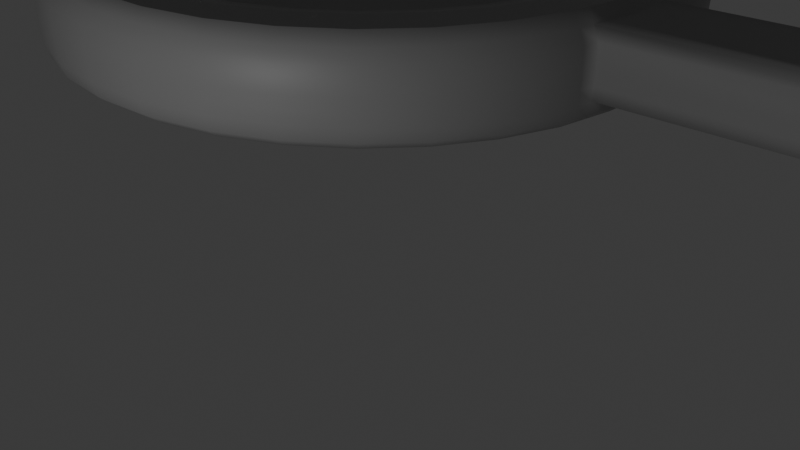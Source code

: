 # Source: pan.blend  (saved by Blender 4.1.24; exported with 4.5.12 LTS)
import bpy
from mathutils import Matrix  # noqa: F401  (used for matrix-valued properties, if any)

bpy.ops.wm.read_factory_settings(use_empty=True)
scene = bpy.context.scene
scene.name = 'Scene'

# ---- collections
col_collection = bpy.data.collections.new('Collection'); scene.collection.children.link(col_collection)

# ---- materials (node trees are filled in below, after node groups)
mat_material_001 = bpy.data.materials.new('Material.001')
mat_material_001.use_transparent_shadow = False
mat_material_002 = bpy.data.materials.new('Material.002')
mat_material_002.use_transparent_shadow = False

# ---- material node trees
mat_material_001.use_nodes = True; mat_material_001.node_tree.nodes.clear()
_N = mat_material_001.node_tree.nodes; _L = mat_material_001.node_tree.links
n0 = _N.new('ShaderNodeBsdfPrincipled'); n0.name = 'Principled BSDF'; n0.location = (10, 300)
n0.inputs[0].default_value = (0.3324, 0.3325, 0.3325, 1.0)
n1 = _N.new('ShaderNodeOutputMaterial'); n1.name = 'Material Output'; n1.location = (300, 300)
_L.new(n0.outputs[0], n1.inputs[0])
n1.is_active_output = True
mat_material_002.use_nodes = True; mat_material_002.node_tree.nodes.clear()
_N = mat_material_002.node_tree.nodes; _L = mat_material_002.node_tree.links
n0 = _N.new('ShaderNodeBsdfPrincipled'); n0.name = 'Principled BSDF'; n0.location = (10, 300)
n0.inputs[0].default_value = (0.3324, 0.3325, 0.3325, 1.0)
n1 = _N.new('ShaderNodeOutputMaterial'); n1.name = 'Material Output'; n1.location = (300, 300)
_L.new(n0.outputs[0], n1.inputs[0])
n1.is_active_output = True

# ---- world
world_world = bpy.data.worlds.new('World'); scene.world = world_world
world_world.use_nodes = True; world_world.node_tree.nodes.clear()
_N = world_world.node_tree.nodes; _L = world_world.node_tree.links
n0 = _N.new('ShaderNodeOutputWorld'); n0.name = 'World Output'; n0.location = (300, 300)
n1 = _N.new('ShaderNodeBackground'); n1.name = 'Background'; n1.location = (10, 300)
n1.inputs[0].default_value = (0.05088, 0.05088, 0.05088, 1.0)
_L.new(n1.outputs[0], n0.inputs[0])
n0.is_active_output = True
world_world.color = (0.05088, 0.05088, 0.05088)
world_world.use_sun_shadow = False
world_world.sun_shadow_jitter_overblur = 0.0

# ---- cameras
cam_camera = bpy.data.cameras.new('Camera')
cam_camera.clip_end = 100.0
cam_camera.lens = 62.52
cam_camera.ortho_scale = 7.314

# ---- lights
light_light = bpy.data.lights.new('Light', 'POINT')
light_light.transmission_factor = 0.0
light_light.energy = 1000.0
light_light.shadow_soft_size = 1.081
light_light.shadow_maximum_resolution = 0.006
light_light.use_absolute_resolution = True

# ---- meshes
me_cylinder = bpy.data.meshes.new('Cylinder')
me_cylinder.from_pydata([(-3.774e-08, 3.507, 0.6874), (0.6841, 3.439, 0.6874), (1.342, 3.24, 0.6874), (1.948, 2.916, 0.6874), (2.48, 2.48, 0.6874), (2.916, 1.948, 0.6874), (3.24, 1.342, 0.6874), (3.439, 0.6841, 0.6874), (3.507, -5.807e-09, 0.6874), (3.439, -0.6841, 0.6874), (3.24, -1.342, 0.6874), (2.916, -1.948, 0.6874), (2.48, -2.48, 0.6874), (1.948, -2.916, 0.6874), (1.342, -3.24, 0.6874), (0.6841, -3.439, 0.6874), (-3.774e-08, -3.507, 0.6874), (-0.6841, -3.439, 0.6874), (-1.342, -3.24, 0.6874), (-1.948, -2.916, 0.6874), (-2.48, -2.48, 0.6874), (-2.916, -1.948, 0.6874), (-3.24, -1.342, 0.6874), (-3.439, -0.6841, 0.6874), (-3.507, -5.807e-09, 0.6874), (-3.439, 0.6841, 0.6874), (-3.24, 1.342, 0.6874), (-2.916, 1.948, 0.6874), (-2.48, 2.48, 0.6874), (-1.948, 2.916, 0.6874), (-1.342, 3.24, 0.6874), (-0.6841, 3.439, 0.6874), (-3.514e-08, 4.276, -2.384e-07), (0.8342, 4.194, -2.384e-07), (1.636, 3.95, -2.384e-07), (2.375, 3.555, -2.384e-07), (3.023, 3.023, -2.384e-07), (3.555, 2.375, -2.384e-07), (3.95, 1.636, -2.384e-07), (4.194, 0.8342, -2.384e-07), (4.194, -0.8342, -2.384e-07), (3.95, -1.636, -2.384e-07), (3.555, -2.375, -2.384e-07), (3.023, -3.023, -2.384e-07), (2.375, -3.555, -2.384e-07), (1.636, -3.95, -2.384e-07), (0.8342, -4.194, -2.384e-07), (-3.514e-08, -4.276, -2.384e-07), (-0.8342, -4.194, -2.384e-07), (-1.636, -3.95, -2.384e-07), (-2.375, -3.555, -2.384e-07), (-3.023, -3.023, -2.384e-07), (-3.555, -2.375, -2.384e-07), (-3.95, -1.636, -2.384e-07), (-4.194, -0.8342, -2.384e-07), (-4.276, -1.696e-09, -2.384e-07), (-4.194, 0.8342, -2.384e-07), (-3.95, 1.636, -2.384e-07), (-3.555, 2.375, -2.384e-07), (-3.023, 3.023, -2.384e-07), (-2.375, 3.555, -2.384e-07), (-1.636, 3.95, -2.384e-07), (-0.8342, 4.194, -2.384e-07), (0.8033, 4.038, 0.6874), (-3.774e-08, 4.117, 0.6874), (1.576, 3.804, 0.6874), (2.287, 3.423, 0.6874), (2.911, 2.911, 0.6874), (3.423, 2.287, 0.6874), (3.804, 1.576, 0.6874), (4.038, 0.8033, 0.6874), (4.117, -5.807e-09, 0.6874), (4.038, -0.8033, 0.6874), (3.804, -1.576, 0.6874), (3.423, -2.287, 0.6874), (2.911, -2.911, 0.6874), (2.287, -3.423, 0.6874), (1.576, -3.804, 0.6874), (0.8033, -4.038, 0.6874), (-3.774e-08, -4.117, 0.6874), (-0.8033, -4.038, 0.6874), (-1.576, -3.804, 0.6874), (-2.287, -3.423, 0.6874), (-2.911, -2.911, 0.6874), (-3.423, -2.287, 0.6874), (-3.804, -1.576, 0.6874), (-4.038, -0.8033, 0.6874), (-4.117, -5.807e-09, 0.6874), (-4.038, 0.8033, 0.6874), (-3.804, 1.576, 0.6874), (-3.423, 2.287, 0.6874), (-2.911, 2.911, 0.6874), (-2.287, 3.423, 0.6874), (-1.576, 3.804, 0.6874), (-0.8033, 4.038, 0.6874), (0.8033, 4.038, 0.6874), (-3.774e-08, 4.117, 0.6874), (1.576, 3.804, 0.6874), (2.287, 3.423, 0.6874), (2.911, 2.911, 0.6874), (3.423, 2.287, 0.6874), (3.804, 1.576, 0.6874), (4.038, 0.8033, 0.6874), (4.117, -5.807e-09, 0.6874), (4.038, -0.8033, 0.6874), (3.804, -1.576, 0.6874), (3.423, -2.287, 0.6874), (2.911, -2.911, 0.6874), (2.287, -3.423, 0.6874), (1.576, -3.804, 0.6874), (0.8033, -4.038, 0.6874), (-3.774e-08, -4.117, 0.6874), (-0.8033, -4.038, 0.6874), (-1.576, -3.804, 0.6874), (-2.287, -3.423, 0.6874), (-2.911, -2.911, 0.6874), (-3.423, -2.287, 0.6874), (-3.804, -1.576, 0.6874), (-4.038, -0.8033, 0.6874), (-4.117, -5.807e-09, 0.6874), (-4.038, 0.8033, 0.6874), (-3.804, 1.576, 0.6874), (-3.423, 2.287, 0.6874), (-2.911, 2.911, 0.6874), (-2.287, 3.423, 0.6874), (-1.576, 3.804, 0.6874), (-0.8033, 4.038, 0.6874), (0.8033, 4.038, 0.6874), (-3.774e-08, 4.117, 0.6874), (1.576, 3.804, 0.6874), (2.287, 3.423, 0.6874), (2.911, 2.911, 0.6874), (3.423, 2.287, 0.6874), (3.804, 1.576, 0.6874), (4.038, 0.8033, 0.6874), (4.117, -5.807e-09, 0.6874), (4.038, -0.8033, 0.6874), (3.804, -1.576, 0.6874), (3.423, -2.287, 0.6874), (2.911, -2.911, 0.6874), (2.287, -3.423, 0.6874), (1.576, -3.804, 0.6874), (0.8033, -4.038, 0.6874), (-3.774e-08, -4.117, 0.6874), (-0.8033, -4.038, 0.6874), (-1.576, -3.804, 0.6874), (-2.287, -3.423, 0.6874), (-2.911, -2.911, 0.6874), (-3.423, -2.287, 0.6874), (-3.804, -1.576, 0.6874), (-4.038, -0.8033, 0.6874), (-4.117, -5.807e-09, 0.6874), (-4.038, 0.8033, 0.6874), (-3.804, 1.576, 0.6874), (-3.423, 2.287, 0.6874), (-2.911, 2.911, 0.6874), (-2.287, 3.423, 0.6874), (-1.576, 3.804, 0.6874), (-0.8033, 4.038, 0.6874), (0.8033, 4.038, 0.6874), (-3.774e-08, 4.117, 0.6874), (1.576, 3.804, 0.6874), (2.287, 3.423, 0.6874), (2.911, 2.911, 0.6874), (3.423, 2.287, 0.6874), (3.804, 1.576, 0.6874), (4.038, 0.8033, 0.6874), (4.117, -5.807e-09, 0.6874), (4.038, -0.8033, 0.6874), (3.804, -1.576, 0.6874), (3.423, -2.287, 0.6874), (2.911, -2.911, 0.6874), (2.287, -3.423, 0.6874), (1.576, -3.804, 0.6874), (0.8033, -4.038, 0.6874), (-3.774e-08, -4.117, 0.6874), (-0.8033, -4.038, 0.6874), (-1.576, -3.804, 0.6874), (-2.287, -3.423, 0.6874), (-2.911, -2.911, 0.6874), (-3.423, -2.287, 0.6874), (-3.804, -1.576, 0.6874), (-4.038, -0.8033, 0.6874), (-4.117, -5.807e-09, 0.6874), (-4.038, 0.8033, 0.6874), (-3.804, 1.576, 0.6874), (-3.423, 2.287, 0.6874), (-2.911, 2.911, 0.6874), (-2.287, 3.423, 0.6874), (-1.576, 3.804, 0.6874), (-0.8033, 4.038, 0.6874), (0.6841, 3.439, -0.3065), (-4.199e-08, 3.507, -0.3065), (1.342, 3.24, -0.3065), (1.948, 2.916, -0.3065), (2.48, 2.48, -0.3065), (2.916, 1.948, -0.3065), (3.24, 1.342, -0.3065), (3.439, 0.6841, -0.3065), (3.507, -5.807e-09, -0.3065), (3.439, -0.6841, -0.3065), (3.24, -1.342, -0.3065), (2.916, -1.948, -0.3065), (2.48, -2.48, -0.3065), (1.948, -2.916, -0.3065), (1.342, -3.24, -0.3065), (0.6841, -3.439, -0.3065), (-4.199e-08, -3.507, -0.3065), (-0.6841, -3.439, -0.3065), (-1.342, -3.24, -0.3065), (-1.948, -2.916, -0.3065), (-2.48, -2.48, -0.3065), (-2.916, -1.948, -0.3065), (-3.24, -1.342, -0.3065), (-3.439, -0.6841, -0.3065), (-3.507, -5.807e-09, -0.3065), (-3.439, 0.6841, -0.3065), (-3.24, 1.342, -0.3065), (-2.916, 1.948, -0.3065), (-2.48, 2.48, -0.3065), (-1.948, 2.916, -0.3065), (-1.342, 3.24, -0.3065), (-0.6841, 3.439, -0.3065), (0.5976, 3.004, -0.498), (-4.47e-08, 3.063, -0.498), (1.172, 2.83, -0.498), (1.702, 2.547, -0.498), (2.166, 2.166, -0.498), (2.547, 1.702, -0.498), (2.83, 1.172, -0.498), (3.004, 0.5976, -0.498), (3.063, -7.451e-09, -0.498), (3.004, -0.5976, -0.498), (2.83, -1.172, -0.498), (2.547, -1.702, -0.498), (2.166, -2.166, -0.498), (1.702, -2.547, -0.498), (1.172, -2.83, -0.498), (0.5976, -3.004, -0.498), (-1.974e-07, -3.063, -0.498), (-0.5976, -3.004, -0.498), (-1.172, -2.83, -0.498), (-1.702, -2.547, -0.498), (-2.166, -2.166, -0.498), (-2.547, -1.702, -0.498), (-2.83, -1.172, -0.498), (-3.004, -0.5976, -0.498), (-3.063, -7.451e-09, -0.498), (-3.004, 0.5976, -0.498), (-2.83, 1.172, -0.498), (-2.547, 1.702, -0.498), (-2.166, 2.166, -0.498), (-1.702, 2.547, -0.498), (-1.172, 2.83, -0.498), (-0.5976, 3.004, -0.498), (-3.721e-08, 4.285, 0.3437), (0.836, 4.203, 0.3437), (1.64, 3.959, 0.3437), (2.381, 3.563, 0.3437), (3.03, 3.03, 0.3437), (3.563, 2.381, 0.3437), (3.959, 1.64, 0.3437), (4.203, 0.836, 0.3437), (4.203, -0.836, 0.3437), (3.959, -1.64, 0.3437), (3.563, -2.381, 0.3437), (3.03, -3.03, 0.3437), (2.381, -3.563, 0.3437), (1.64, -3.959, 0.3437), (0.836, -4.203, 0.3437), (-3.721e-08, -4.285, 0.3437), (-0.836, -4.203, 0.3437), (-1.64, -3.959, 0.3437), (-2.381, -3.563, 0.3437), (-3.03, -3.03, 0.3437), (-3.563, -2.381, 0.3437), (-3.959, -1.64, 0.3437), (-4.203, -0.836, 0.3437), (-4.285, -1.945e-09, 0.3437), (-4.203, 0.836, 0.3437), (-3.959, 1.64, 0.3437), (-3.563, 2.381, 0.3437), (-3.03, 3.03, 0.3437), (-2.381, 3.563, 0.3437), (-1.64, 3.959, 0.3437), (-0.836, 4.203, 0.3437), (0.8274, 4.16, -0.3437), (1.623, 3.918, -0.3437), (2.356, 3.527, -0.3437), (2.999, 2.999, -0.3437), (3.527, 2.356, -0.3437), (3.918, 1.623, -0.3437), (4.16, 0.8274, -0.3437), (4.241, -1.745e-09, -0.3437), (4.16, -0.8274, -0.3437), (3.918, -1.623, -0.3437), (3.527, -2.356, -0.3437), (2.999, -2.999, -0.3437), (2.356, -3.527, -0.3437), (1.623, -3.918, -0.3437), (0.8274, -4.16, -0.3437), (-3.683e-08, -4.241, -0.3437), (-0.8274, -4.16, -0.3437), (-1.623, -3.918, -0.3437), (-2.356, -3.527, -0.3437), (-2.999, -2.999, -0.3437), (-3.527, -2.356, -0.3437), (-3.918, -1.623, -0.3437), (-4.16, -0.8274, -0.3437), (-4.241, -1.745e-09, -0.3437), (-4.16, 0.8274, -0.3437), (-3.918, 1.623, -0.3437), (-3.527, 2.356, -0.3437), (-2.999, 2.999, -0.3437), (-2.356, 3.527, -0.3437), (-1.623, 3.918, -0.3437), (-0.8274, 4.16, -0.3437), (-3.683e-08, 4.241, -0.3437), (-3.774e-08, 3.812, 0.749), (0.7437, 3.739, 0.749), (1.459, 3.522, 0.749), (2.118, 3.17, 0.749), (2.695, 2.695, 0.749), (3.17, 2.118, 0.749), (3.522, 1.459, 0.749), (3.739, 0.7437, 0.749), (3.812, -5.807e-09, 0.749), (3.739, -0.7437, 0.749), (3.522, -1.459, 0.749), (3.17, -2.118, 0.749), (2.695, -2.695, 0.749), (2.118, -3.17, 0.749), (1.459, -3.522, 0.749), (0.7437, -3.739, 0.749), (-3.774e-08, -3.812, 0.749), (-0.7437, -3.739, 0.749), (-1.459, -3.522, 0.749), (-2.118, -3.17, 0.749), (-2.695, -2.695, 0.749), (-3.17, -2.118, 0.749), (-3.522, -1.459, 0.749), (-3.739, -0.7437, 0.749), (-3.812, -5.807e-09, 0.749), (-3.739, 0.7437, 0.749), (-3.522, 1.459, 0.749), (-3.17, 2.118, 0.749), (-2.695, 2.695, 0.749), (-2.118, 3.17, 0.749), (-1.459, 3.522, 0.749), (-0.7437, 3.739, 0.749), (-3.818e-08, 3.962, -0.6875), (-3.736e-08, 4.17, -0.542), (0.773, 3.886, -0.6875), (0.8135, 4.09, -0.542), (1.516, 3.661, -0.6875), (1.596, 3.852, -0.542), (2.201, 3.294, -0.6875), (2.317, 3.467, -0.542), (2.802, 2.802, -0.6875), (2.948, 2.948, -0.542), (3.294, 2.201, -0.6875), (3.467, 2.317, -0.542), (3.661, 1.516, -0.6875), (3.852, 1.596, -0.542), (3.886, 0.773, -0.6875), (4.09, 0.8135, -0.542), (3.962, -5.588e-09, -0.6875), (4.17, -4.088e-09, -0.542), (3.886, -0.773, -0.6875), (4.09, -0.8135, -0.542), (3.661, -1.516, -0.6875), (3.852, -1.596, -0.542), (3.294, -2.201, -0.6875), (3.467, -2.317, -0.542), (2.802, -2.802, -0.6875), (2.948, -2.948, -0.542), (2.201, -3.294, -0.6875), (2.317, -3.467, -0.542), (1.516, -3.661, -0.6875), (1.596, -3.852, -0.542), (0.773, -3.886, -0.6875), (0.8135, -4.09, -0.542), (-3.818e-08, -3.962, -0.6875), (-3.736e-08, -4.17, -0.542), (-0.773, -3.886, -0.6875), (-0.8135, -4.09, -0.542), (-1.516, -3.661, -0.6875), (-1.596, -3.852, -0.542), (-2.201, -3.294, -0.6875), (-2.317, -3.467, -0.542), (-2.802, -2.802, -0.6875), (-2.948, -2.948, -0.542), (-3.294, -2.201, -0.6875), (-3.467, -2.317, -0.542), (-3.661, -1.516, -0.6875), (-3.852, -1.596, -0.542), (-3.886, -0.773, -0.6875), (-4.09, -0.8135, -0.542), (-3.962, -5.588e-09, -0.6875), (-4.17, -4.088e-09, -0.542), (-3.886, 0.773, -0.6875), (-4.09, 0.8135, -0.542), (-3.661, 1.516, -0.6875), (-3.852, 1.596, -0.542), (-3.294, 2.201, -0.6875), (-3.467, 2.317, -0.542), (-2.802, 2.802, -0.6875), (-2.948, 2.948, -0.542), (-2.201, 3.294, -0.6875), (-2.317, 3.467, -0.542), (-1.516, 3.661, -0.6875), (-1.596, 3.852, -0.542), (-0.773, 3.886, -0.6875), (-0.8135, 4.09, -0.542), (4.078, 0.4016, 0.6874), (4.078, 0.4016, 0.6874), (4.078, 0.4016, 0.6874), (4.078, 0.4016, 0.6874), (3.473, 0.342, 0.6874), (3.473, 0.342, -0.3065), (3.034, 0.2988, -0.498), (4.201, 0.4137, -0.3437), (3.775, 0.3718, 0.749), (4.13, 0.4067, -0.542), (3.924, 0.3865, -0.6875), (4.078, -0.4016, 0.6874), (4.078, -0.4016, 0.6874), (4.078, -0.4016, 0.6874), (4.078, -0.4016, 0.6874), (3.473, -0.342, 0.6874), (3.473, -0.342, -0.3065), (3.034, -0.2988, -0.498), (4.201, -0.4137, -0.3437), (3.775, -0.3718, 0.749), (4.13, -0.4067, -0.542), (3.924, -0.3865, -0.6875), (4.214, -0.6256, -2.384e-07), (3.019, -0.4482, -0.498), (4.223, -0.627, 0.3437), (4.18, -0.6206, -0.3437), (4.11, -0.6101, -0.542), (4.058, -0.6024, 0.6874), (4.058, -0.6024, 0.6874), (4.058, -0.6024, 0.6874), (4.058, -0.6024, 0.6874), (3.456, -0.5131, 0.6874), (3.456, -0.5131, -0.3065), (3.757, -0.5578, 0.749), (3.905, -0.5797, -0.6875), (4.058, 0.6024, 0.6874), (4.058, 0.6024, 0.6874), (4.058, 0.6024, 0.6874), (4.058, 0.6024, 0.6874), (3.456, 0.5131, 0.6874), (3.456, 0.5131, -0.3065), (3.757, 0.5578, 0.749), (3.905, 0.5797, -0.6875), (4.214, 0.6256, -2.384e-07), (3.019, 0.4482, -0.498), (4.223, 0.627, 0.3437), (4.18, 0.6206, -0.3437), (4.11, 0.6101, -0.542), (-3.748e-08, 4.201, 0.5156), (0.8196, 4.12, 0.5156), (1.608, 3.881, 0.5156), (2.334, 3.493, 0.5156), (2.971, 2.971, 0.5156), (3.493, 2.334, 0.5156), (3.881, 1.608, 0.5156), (4.12, 0.8196, 0.5156), (4.201, -3.876e-09, 0.5156), (4.12, -0.8196, 0.5156), (3.881, -1.608, 0.5156), (3.493, -2.334, 0.5156), (2.971, -2.971, 0.5156), (2.334, -3.493, 0.5156), (1.608, -3.881, 0.5156), (0.8196, -4.12, 0.5156), (-3.748e-08, -4.201, 0.5156), (-0.8196, -4.12, 0.5156), (-1.608, -3.881, 0.5156), (-2.334, -3.493, 0.5156), (-2.971, -2.971, 0.5156), (-3.493, -2.334, 0.5156), (-3.881, -1.608, 0.5156), (-4.12, -0.8196, 0.5156), (-4.201, -3.876e-09, 0.5156), (-4.12, 0.8196, 0.5156), (-3.881, 1.608, 0.5156), (-3.493, 2.334, 0.5156), (-2.971, 2.971, 0.5156), (-2.334, 3.493, 0.5156), (-1.608, 3.881, 0.5156), (-0.8196, 4.12, 0.5156), (4.161, 0.4098, 0.5156), (4.161, -0.4098, 0.5156), (4.141, -0.6147, 0.5156), (4.141, 0.6147, 0.5156), (-3.599e-08, 4.259, -0.1719), (0.8308, 4.177, -0.1719), (1.63, 3.934, -0.1719), (2.366, 3.541, -0.1719), (3.011, 3.011, -0.1719), (3.541, 2.366, -0.1719), (3.934, 1.63, -0.1719), (4.177, 0.8308, -0.1719), (4.177, -0.8308, -0.1719), (3.934, -1.63, -0.1719), (3.541, -2.366, -0.1719), (3.011, -3.011, -0.1719), (2.366, -3.541, -0.1719), (1.63, -3.934, -0.1719), (0.8308, -4.177, -0.1719), (-3.599e-08, -4.259, -0.1719), (-0.8308, -4.177, -0.1719), (-1.63, -3.934, -0.1719), (-2.366, -3.541, -0.1719), (-3.011, -3.011, -0.1719), (-3.541, -2.366, -0.1719), (-3.934, -1.63, -0.1719), (-4.177, -0.8308, -0.1719), (-4.259, -1.72e-09, -0.1719), (-4.177, 0.8308, -0.1719), (-3.934, 1.63, -0.1719), (-3.541, 2.366, -0.1719), (-3.011, 3.011, -0.1719), (-2.366, 3.541, -0.1719), (-1.63, 3.934, -0.1719), (-0.8308, 4.177, -0.1719), (4.197, -0.6231, -0.1719), (4.197, 0.6231, -0.1719), (8.368, -1.177e-08, 0.5667), (8.358, -1.152e-08, 0.223), (8.317, 0.4171, 0.223), (8.326, 0.418, 0.5667), (8.341, -1.154e-08, 0.05114), (8.3, 0.4154, 0.05114), (8.317, -0.4171, 0.223), (8.326, -0.418, 0.5667), (8.3, -0.4154, 0.05114), (8.33, -1.265e-08, 0.6448), (8.178, -1.344e-08, 0.7328), (8.334, -1.155e-08, -0.01703), (8.219, -1.131e-08, -0.1265), (8.178, 0.4137, -0.1265), (8.293, 0.4147, -0.01703), (8.307, 0.5219, 0.223), (8.191, 0.6256, 0.2172), (8.316, 0.5233, 0.5667), (8.2, 0.627, 0.5609), (8.283, 0.5184, -0.01703), (8.157, 0.6206, -0.1265), (8.138, 0.4098, 0.7328), (8.289, 0.4143, 0.6448), (8.293, -0.4147, -0.01703), (8.178, -0.4137, -0.1265), (8.289, -0.4143, 0.6448), (8.138, -0.4098, 0.7328), (8.191, -0.6256, 0.2172), (8.307, -0.5219, 0.223), (8.316, -0.5233, 0.5667), (8.2, -0.627, 0.5609), (8.283, -0.5184, -0.01703), (8.157, -0.6206, -0.1265), (8.29, -0.5194, 0.05114), (8.174, -0.6231, 0.04537), (8.279, -0.5177, 0.6448), (8.117, -0.6147, 0.7328), (8.279, 0.5177, 0.6448), (8.117, 0.6147, 0.7328), (8.174, 0.6231, 0.04537), (8.29, 0.5194, 0.05114)], [], [(462, 64, 63, 463), (463, 63, 65, 464), (464, 65, 66, 465), (465, 66, 67, 466), (466, 67, 68, 467), (467, 68, 69, 468), (468, 69, 70, 469), (494, 414, 71, 470), (496, 441, 72, 471), (471, 72, 73, 472), (472, 73, 74, 473), (473, 74, 75, 474), (474, 75, 76, 475), (475, 76, 77, 476), (476, 77, 78, 477), (477, 78, 79, 478), (478, 79, 80, 479), (479, 80, 81, 480), (480, 81, 82, 481), (481, 82, 83, 482), (482, 83, 84, 483), (483, 84, 85, 484), (484, 85, 86, 485), (485, 86, 87, 486), (486, 87, 88, 487), (487, 88, 89, 488), (488, 89, 90, 489), (489, 90, 91, 490), (490, 91, 92, 491), (491, 92, 93, 492), (6, 5, 196, 197), (492, 93, 94, 493), (493, 94, 64, 462), (413, 316, 317, 351), (528, 62, 32, 498), (527, 61, 62, 528), (526, 60, 61, 527), (525, 59, 60, 526), (524, 58, 59, 525), (523, 57, 58, 524), (522, 56, 57, 523), (521, 55, 56, 522), (520, 54, 55, 521), (519, 53, 54, 520), (518, 52, 53, 519), (517, 51, 52, 518), (516, 50, 51, 517), (515, 49, 50, 516), (514, 48, 49, 515), (513, 47, 48, 514), (512, 46, 47, 513), (511, 45, 46, 512), (510, 44, 45, 511), (509, 43, 44, 510), (508, 42, 43, 509), (507, 41, 42, 508), (506, 40, 41, 507), (529, 436, 40, 506), (548, 568, 553, 534), (504, 38, 39, 505), (503, 37, 38, 504), (502, 36, 37, 503), (501, 35, 36, 502), (500, 34, 35, 501), (499, 33, 34, 500), (498, 32, 33, 499), (96, 95, 63, 64), (95, 97, 65, 63), (97, 98, 66, 65), (98, 99, 67, 66), (99, 100, 68, 67), (100, 101, 69, 68), (101, 102, 70, 69), (415, 103, 71, 414), (442, 104, 72, 441), (104, 105, 73, 72), (105, 106, 74, 73), (106, 107, 75, 74), (107, 108, 76, 75), (108, 109, 77, 76), (109, 110, 78, 77), (110, 111, 79, 78), (111, 112, 80, 79), (112, 113, 81, 80), (113, 114, 82, 81), (114, 115, 83, 82), (115, 116, 84, 83), (116, 117, 85, 84), (117, 118, 86, 85), (118, 119, 87, 86), (119, 120, 88, 87), (120, 121, 89, 88), (121, 122, 90, 89), (122, 123, 91, 90), (123, 124, 92, 91), (124, 125, 93, 92), (125, 126, 94, 93), (126, 96, 64, 94), (128, 127, 95, 96), (127, 129, 97, 95), (129, 130, 98, 97), (130, 131, 99, 98), (131, 132, 100, 99), (132, 133, 101, 100), (133, 134, 102, 101), (416, 135, 103, 415), (443, 136, 104, 442), (136, 137, 105, 104), (137, 138, 106, 105), (138, 139, 107, 106), (139, 140, 108, 107), (140, 141, 109, 108), (141, 142, 110, 109), (142, 143, 111, 110), (143, 144, 112, 111), (144, 145, 113, 112), (145, 146, 114, 113), (146, 147, 115, 114), (147, 148, 116, 115), (148, 149, 117, 116), (149, 150, 118, 117), (150, 151, 119, 118), (151, 152, 120, 119), (152, 153, 121, 120), (153, 154, 122, 121), (154, 155, 123, 122), (155, 156, 124, 123), (156, 157, 125, 124), (157, 158, 126, 125), (158, 128, 96, 126), (160, 159, 127, 128), (159, 161, 129, 127), (161, 162, 130, 129), (162, 163, 131, 130), (163, 164, 132, 131), (164, 165, 133, 132), (165, 166, 134, 133), (417, 167, 135, 416), (444, 168, 136, 443), (168, 169, 137, 136), (169, 170, 138, 137), (170, 171, 139, 138), (171, 172, 140, 139), (172, 173, 141, 140), (173, 174, 142, 141), (174, 175, 143, 142), (175, 176, 144, 143), (176, 177, 145, 144), (177, 178, 146, 145), (178, 179, 147, 146), (179, 180, 148, 147), (180, 181, 149, 148), (181, 182, 150, 149), (182, 183, 151, 150), (183, 184, 152, 151), (184, 185, 153, 152), (185, 186, 154, 153), (186, 187, 155, 154), (187, 188, 156, 155), (188, 189, 157, 156), (189, 190, 158, 157), (190, 160, 128, 158), (318, 319, 159, 160), (319, 320, 161, 159), (320, 321, 162, 161), (321, 322, 163, 162), (322, 323, 164, 163), (323, 324, 165, 164), (324, 325, 166, 165), (422, 326, 167, 417), (447, 327, 168, 444), (327, 328, 169, 168), (328, 329, 170, 169), (329, 330, 171, 170), (330, 331, 172, 171), (331, 332, 173, 172), (332, 333, 174, 173), (333, 334, 175, 174), (334, 335, 176, 175), (335, 336, 177, 176), (336, 337, 178, 177), (337, 338, 179, 178), (338, 339, 180, 179), (339, 340, 181, 180), (340, 341, 182, 181), (341, 342, 183, 182), (342, 343, 184, 183), (343, 344, 185, 184), (344, 345, 186, 185), (345, 346, 187, 186), (346, 347, 188, 187), (347, 348, 189, 188), (348, 349, 190, 189), (349, 318, 160, 190), (233, 234, 202, 201), (20, 19, 210, 211), (7, 6, 197, 198), (21, 20, 211, 212), (453, 7, 198, 454), (22, 21, 212, 213), (429, 8, 199, 430), (23, 22, 213, 214), (10, 9, 200, 201), (24, 23, 214, 215), (11, 10, 201, 202), (25, 24, 215, 216), (12, 11, 202, 203), (26, 25, 216, 217), (13, 12, 203, 204), (27, 26, 217, 218), (14, 13, 204, 205), (1, 0, 192, 191), (28, 27, 218, 219), (15, 14, 205, 206), (2, 1, 191, 193), (29, 28, 219, 220), (16, 15, 206, 207), (3, 2, 193, 194), (30, 29, 220, 221), (17, 16, 207, 208), (4, 3, 194, 195), (31, 30, 221, 222), (18, 17, 208, 209), (5, 4, 195, 196), (0, 31, 222, 192), (19, 18, 209, 210), (225, 226, 194, 193), (247, 248, 216, 215), (234, 235, 203, 202), (248, 249, 217, 216), (235, 236, 204, 203), (249, 250, 218, 217), (236, 237, 205, 204), (250, 251, 219, 218), (237, 238, 206, 205), (251, 252, 220, 219), (238, 239, 207, 206), (223, 224, 254, 253, 252, 251, 250, 249, 248, 247, 246, 245, 244, 243, 242, 241, 240, 239, 238, 237, 236, 235, 234, 233, 232, 437, 431, 231, 420, 458, 230, 229, 228, 227, 226, 225), (252, 253, 221, 220), (239, 240, 208, 207), (253, 254, 222, 221), (240, 241, 209, 208), (227, 228, 196, 195), (254, 224, 192, 222), (241, 242, 210, 209), (228, 229, 197, 196), (242, 243, 211, 210), (229, 230, 198, 197), (226, 227, 195, 194), (243, 244, 212, 211), (420, 231, 199, 419), (244, 245, 213, 212), (437, 232, 200, 446), (245, 246, 214, 213), (232, 233, 201, 200), (246, 247, 215, 214), (223, 225, 193, 191), (62, 285, 255, 32), (61, 284, 285, 62), (60, 283, 284, 61), (59, 282, 283, 60), (58, 281, 282, 59), (57, 280, 281, 58), (56, 279, 280, 57), (55, 278, 279, 56), (54, 277, 278, 55), (53, 276, 277, 54), (52, 275, 276, 53), (51, 274, 275, 52), (50, 273, 274, 51), (49, 272, 273, 50), (48, 271, 272, 49), (47, 270, 271, 48), (46, 269, 270, 47), (45, 268, 269, 46), (44, 267, 268, 45), (43, 266, 267, 44), (42, 265, 266, 43), (41, 264, 265, 42), (40, 263, 264, 41), (436, 438, 263, 40), (38, 261, 262, 39), (37, 260, 261, 38), (36, 259, 260, 37), (35, 258, 259, 36), (34, 257, 258, 35), (33, 256, 257, 34), (32, 255, 256, 33), (350, 352, 354, 356, 358, 360, 362, 364, 456, 424, 366, 435, 448, 368, 370, 372, 374, 376, 378, 380, 382, 384, 386, 388, 390, 392, 394, 396, 398, 400, 402, 404, 406, 408, 410, 412), (355, 287, 288, 357), (357, 288, 289, 359), (359, 289, 290, 361), (361, 290, 291, 363), (363, 291, 292, 365), (423, 421, 293, 367), (440, 439, 294, 369), (369, 294, 295, 371), (371, 295, 296, 373), (373, 296, 297, 375), (375, 297, 298, 377), (377, 298, 299, 379), (379, 299, 300, 381), (381, 300, 301, 383), (383, 301, 302, 385), (385, 302, 303, 387), (387, 303, 304, 389), (389, 304, 305, 391), (391, 305, 306, 393), (393, 306, 307, 395), (395, 307, 308, 397), (397, 308, 309, 399), (399, 309, 310, 401), (401, 310, 311, 403), (403, 311, 312, 405), (405, 312, 313, 407), (407, 313, 314, 409), (409, 314, 315, 411), (411, 315, 316, 413), (353, 286, 287, 355), (31, 0, 318, 349), (30, 31, 349, 348), (29, 30, 348, 347), (28, 29, 347, 346), (27, 28, 346, 345), (26, 27, 345, 344), (25, 26, 344, 343), (24, 25, 343, 342), (23, 24, 342, 341), (22, 23, 341, 340), (21, 22, 340, 339), (20, 21, 339, 338), (19, 20, 338, 337), (18, 19, 337, 336), (17, 18, 336, 335), (16, 17, 335, 334), (15, 16, 334, 333), (14, 15, 333, 332), (13, 14, 332, 331), (12, 13, 331, 330), (11, 12, 330, 329), (10, 11, 329, 328), (9, 10, 328, 327), (445, 9, 327, 447), (418, 8, 326, 422), (6, 7, 325, 324), (5, 6, 324, 323), (4, 5, 323, 322), (3, 4, 322, 321), (2, 3, 321, 320), (1, 2, 320, 319), (0, 1, 319, 318), (351, 353, 352, 350), (353, 355, 354, 352), (355, 357, 356, 354), (357, 359, 358, 356), (359, 361, 360, 358), (361, 363, 362, 360), (363, 365, 364, 362), (423, 367, 366, 424), (440, 369, 368, 448), (369, 371, 370, 368), (371, 373, 372, 370), (373, 375, 374, 372), (375, 377, 376, 374), (377, 379, 378, 376), (379, 381, 380, 378), (381, 383, 382, 380), (383, 385, 384, 382), (385, 387, 386, 384), (387, 389, 388, 386), (389, 391, 390, 388), (391, 393, 392, 390), (393, 395, 394, 392), (395, 397, 396, 394), (397, 399, 398, 396), (399, 401, 400, 398), (401, 403, 402, 400), (403, 405, 404, 402), (405, 407, 406, 404), (407, 409, 408, 406), (409, 411, 410, 408), (411, 413, 412, 410), (413, 351, 350, 412), (351, 317, 286, 353), (191, 192, 224, 223), (461, 423, 424, 456), (453, 418, 422, 455), (461, 460, 421, 423), (571, 546, 533, 536), (458, 420, 419, 454), (8, 418, 419, 199), (455, 422, 417, 452), (452, 417, 416, 451), (451, 416, 415, 450), (450, 415, 414, 449), (537, 538, 560, 559), (497, 449, 414, 494), (367, 434, 435, 366), (8, 429, 433, 326), (367, 293, 432, 434), (439, 432, 555, 563), (231, 431, 430, 199), (445, 429, 430, 446), (326, 433, 428, 167), (167, 428, 427, 135), (135, 427, 426, 103), (103, 426, 425, 71), (542, 535, 539, 554), (470, 71, 425, 495), (9, 445, 446, 200), (434, 440, 448, 435), (429, 445, 447, 433), (434, 432, 439, 440), (534, 553, 540, 531), (431, 437, 446, 430), (433, 447, 444, 428), (428, 444, 443, 427), (427, 443, 442, 426), (426, 442, 441, 425), (293, 421, 544, 543), (495, 425, 441, 496), (469, 70, 449, 497), (505, 39, 457, 530), (102, 450, 449, 70), (134, 451, 450, 102), (166, 452, 451, 134), (325, 455, 452, 166), (230, 458, 454, 198), (39, 262, 459, 457), (365, 292, 460, 461), (7, 453, 455, 325), (365, 461, 456, 364), (418, 453, 454, 419), (262, 469, 497, 459), (538, 556, 566, 560), (550, 571, 536, 545), (554, 539, 564, 562), (285, 493, 462, 255), (284, 492, 493, 285), (283, 491, 492, 284), (282, 490, 491, 283), (281, 489, 490, 282), (280, 488, 489, 281), (279, 487, 488, 280), (278, 486, 487, 279), (277, 485, 486, 278), (276, 484, 485, 277), (275, 483, 484, 276), (274, 482, 483, 275), (273, 481, 482, 274), (272, 480, 481, 273), (271, 479, 480, 272), (270, 478, 479, 271), (269, 477, 478, 270), (268, 476, 477, 269), (267, 475, 476, 268), (266, 474, 475, 267), (265, 473, 474, 266), (264, 472, 473, 265), (263, 471, 472, 264), (438, 496, 471, 263), (470, 495, 557, 541), (261, 468, 469, 262), (260, 467, 468, 261), (259, 466, 467, 260), (258, 465, 466, 259), (257, 464, 465, 258), (256, 463, 464, 257), (255, 462, 463, 256), (292, 505, 530, 460), (539, 537, 559, 564), (497, 494, 552, 569), (529, 439, 563, 565), (317, 498, 499, 286), (286, 499, 500, 287), (287, 500, 501, 288), (288, 501, 502, 289), (289, 502, 503, 290), (290, 503, 504, 291), (291, 504, 505, 292), (457, 459, 549, 547), (439, 529, 506, 294), (294, 506, 507, 295), (295, 507, 508, 296), (296, 508, 509, 297), (297, 509, 510, 298), (298, 510, 511, 299), (299, 511, 512, 300), (300, 512, 513, 301), (301, 513, 514, 302), (302, 514, 515, 303), (303, 515, 516, 304), (304, 516, 517, 305), (305, 517, 518, 306), (306, 518, 519, 307), (307, 519, 520, 308), (308, 520, 521, 309), (309, 521, 522, 310), (310, 522, 523, 311), (311, 523, 524, 312), (312, 524, 525, 313), (313, 525, 526, 314), (314, 526, 527, 315), (315, 527, 528, 316), (316, 528, 498, 317), (536, 533, 532, 535), (533, 534, 531, 532), (459, 497, 569, 549), (546, 548, 534, 533), (532, 531, 538, 537), (535, 532, 537, 539), (496, 438, 561, 567), (436, 529, 565, 558), (438, 436, 558, 561), (432, 293, 543, 555), (460, 530, 570, 551), (531, 540, 556, 538), (495, 496, 567, 557), (545, 536, 535, 542), (530, 457, 547, 570), (421, 460, 551, 544), (545, 542, 543, 544), (550, 545, 544, 551), (542, 554, 555, 543), (554, 562, 563, 555), (561, 558, 559, 560), (565, 563, 562, 564), (567, 561, 560, 566), (568, 548, 549, 569), (571, 550, 551, 570), (548, 546, 547, 549), (557, 567, 566, 556), (541, 557, 556, 540), (569, 552, 553, 568), (552, 541, 540, 553), (558, 565, 564, 559), (546, 571, 570, 547), (494, 470, 541, 552)])
me_cylinder.polygons.foreach_set('use_smooth', [True] * 538)
_uv = me_cylinder.uv_layers.new(name='UVMap')
_uv.uv.foreach_set('vector', [1.0, 0.9375, 1.0, 1.0, 0.9688, 1.0, 0.9688, 0.9375, 0.9688, 0.9375, 0.9688, 1.0, 0.9375, 1.0, 0.9375, 0.9375, 0.9375, 0.9375, 0.9375, 1.0, 0.9062, 1.0, 0.9062, 0.9375, 0.9062, 0.9375, 0.9062, 1.0, 0.875, 1.0, 0.875, 0.9375, 0.875, 0.9375, 0.875, 1.0, 0.8438, 1.0, 0.8438, 0.9375, 0.8438, 0.9375, 0.8438, 1.0, 0.8125, 1.0, 0.8125, 0.9375, 0.8125, 0.9375, 0.8125, 1.0, 0.7812, 1.0, 0.7812, 0.9375, 0.7656, 0.9375, 0.7656, 1.0, 0.75, 1.0, 0.75, 0.9375, 0.7266, 0.9375, 0.7266, 1.0, 0.7188, 1.0, 0.7188, 0.9375, 0.7188, 0.9375, 0.7188, 1.0, 0.6875, 1.0, 0.6875, 0.9375, 0.6875, 0.9375, 0.6875, 1.0, 0.6562, 1.0, 0.6562, 0.9375, 0.6562, 0.9375, 0.6562, 1.0, 0.625, 1.0, 0.625, 0.9375, 0.625, 0.9375, 0.625, 1.0, 0.5938, 1.0, 0.5937, 0.9375, 0.5937, 0.9375, 0.5938, 1.0, 0.5625, 1.0, 0.5625, 0.9375, 0.5625, 0.9375, 0.5625, 1.0, 0.5312, 1.0, 0.5312, 0.9375, 0.5312, 0.9375, 0.5312, 1.0, 0.5, 1.0, 0.5, 0.9375, 0.5, 0.9375, 0.5, 1.0, 0.4688, 1.0, 0.4688, 0.9375, 0.4688, 0.9375, 0.4688, 1.0, 0.4375, 1.0, 0.4375, 0.9375, 0.4375, 0.9375, 0.4375, 1.0, 0.4062, 1.0, 0.4062, 0.9375, 0.4062, 0.9375, 0.4062, 1.0, 0.375, 1.0, 0.375, 0.9375, 0.375, 0.9375, 0.375, 1.0, 0.3438, 1.0, 0.3438, 0.9375, 0.3438, 0.9375, 0.3438, 1.0, 0.3125, 1.0, 0.3125, 0.9375, 0.3125, 0.9375, 0.3125, 1.0, 0.2812, 1.0, 0.2813, 0.9375, 0.2813, 0.9375, 0.2812, 1.0, 0.25, 1.0, 0.25, 0.9375, 0.25, 0.9375, 0.25, 1.0, 0.2188, 1.0, 0.2187, 0.9375, 0.2187, 0.9375, 0.2188, 1.0, 0.1875, 1.0, 0.1875, 0.9375, 0.1875, 0.9375, 0.1875, 1.0, 0.1562, 1.0, 0.1562, 0.9375, 0.1562, 0.9375, 0.1562, 1.0, 0.125, 1.0, 0.125, 0.9375, 0.125, 0.9375, 0.125, 1.0, 0.09375, 1.0, 0.09375, 0.9375, 0.09375, 0.9375, 0.09375, 1.0, 0.0625, 1.0, 0.0625, 0.9375, 0.4388, 0.3282, 0.4199, 0.3636, 0.4199, 0.3636, 0.4388, 0.3282, 0.0625, 0.9375, 0.0625, 1.0, 0.03125, 1.0, 0.03125, 0.9375, 0.03125, 0.9375, 0.03125, 1.0, 0.0, 1.0, 0.0, 0.9375, 0.03125, 0.5529, 0.03125, 0.625, 0.0, 0.625, 0.0, 0.5529, 0.03125, 0.6875, 0.03125, 0.75, 0.0, 0.75, 0.0, 0.6875, 0.0625, 0.6875, 0.0625, 0.75, 0.03125, 0.75, 0.03125, 0.6875, 0.09375, 0.6875, 0.09375, 0.75, 0.0625, 0.75, 0.0625, 0.6875, 0.125, 0.6875, 0.125, 0.75, 0.09375, 0.75, 0.09375, 0.6875, 0.1562, 0.6875, 0.1562, 0.75, 0.125, 0.75, 0.125, 0.6875, 0.1875, 0.6875, 0.1875, 0.75, 0.1562, 0.75, 0.1562, 0.6875, 0.2188, 0.6875, 0.2188, 0.75, 0.1875, 0.75, 0.1875, 0.6875, 0.25, 0.6875, 0.25, 0.75, 0.2188, 0.75, 0.2188, 0.6875, 0.2812, 0.6875, 0.2812, 0.75, 0.25, 0.75, 0.25, 0.6875, 0.3125, 0.6875, 0.3125, 0.75, 0.2812, 0.75, 0.2812, 0.6875, 0.3438, 0.6875, 0.3438, 0.75, 0.3125, 0.75, 0.3125, 0.6875, 0.375, 0.6875, 0.375, 0.75, 0.3438, 0.75, 0.3438, 0.6875, 0.4062, 0.6875, 0.4062, 0.75, 0.375, 0.75, 0.375, 0.6875, 0.4375, 0.6875, 0.4375, 0.75, 0.4062, 0.75, 0.4062, 0.6875, 0.4688, 0.6875, 0.4688, 0.75, 0.4375, 0.75, 0.4375, 0.6875, 0.5, 0.6875, 0.5, 0.75, 0.4688, 0.75, 0.4688, 0.6875, 0.5312, 0.6875, 0.5312, 0.75, 0.5, 0.75, 0.5, 0.6875, 0.5625, 0.6875, 0.5625, 0.75, 0.5312, 0.75, 0.5312, 0.6875, 0.5938, 0.6875, 0.5938, 0.75, 0.5625, 0.75, 0.5625, 0.6875, 0.625, 0.6875, 0.625, 0.75, 0.5938, 0.75, 0.5938, 0.6875, 0.6562, 0.6875, 0.6562, 0.75, 0.625, 0.75, 0.625, 0.6875, 0.6875, 0.6875, 0.6875, 0.75, 0.6562, 0.75, 0.6562, 0.6875, 0.7188, 0.6875, 0.7188, 0.75, 0.6875, 0.75, 0.6875, 0.6875, 0.7266, 0.6875, 0.7266, 0.75, 0.7188, 0.75, 0.7188, 0.6875, 0.7696, 0.875, 0.7695, 0.9034, 0.7656, 0.9034, 0.7656, 0.875, 0.8125, 0.6875, 0.8125, 0.75, 0.7812, 0.75, 0.7812, 0.6875, 0.8438, 0.6875, 0.8438, 0.75, 0.8125, 0.75, 0.8125, 0.6875, 0.875, 0.6875, 0.875, 0.75, 0.8438, 0.75, 0.8438, 0.6875, 0.9062, 0.6875, 0.9062, 0.75, 0.875, 0.75, 0.875, 0.6875, 0.9375, 0.6875, 0.9375, 0.75, 0.9062, 0.75, 0.9062, 0.6875, 0.9688, 0.6875, 0.9688, 0.75, 0.9375, 0.75, 0.9375, 0.6875, 1.0, 0.6875, 1.0, 0.75, 0.9688, 0.75, 0.9688, 0.6875, 0.25, 0.49, 0.2968, 0.4854, 0.2968, 0.4854, 0.25, 0.49, 0.2968, 0.4854, 0.3418, 0.4717, 0.3418, 0.4717, 0.2968, 0.4854, 0.3418, 0.4717, 0.3833, 0.4496, 0.3833, 0.4496, 0.3418, 0.4717, 0.3833, 0.4496, 0.4197, 0.4197, 0.4197, 0.4197, 0.3833, 0.4496, 0.4197, 0.4197, 0.4496, 0.3833, 0.4496, 0.3833, 0.4197, 0.4197, 0.4496, 0.3833, 0.4717, 0.3418, 0.4717, 0.3418, 0.4496, 0.3833, 0.4717, 0.3418, 0.4854, 0.2968, 0.4854, 0.2968, 0.4717, 0.3418, 0.7656, 1.0, 0.75, 1.0, 0.75, 1.0, 0.7656, 1.0, 0.7266, 1.0, 0.7188, 1.0, 0.7188, 1.0, 0.7266, 1.0, 0.4854, 0.2032, 0.4717, 0.1582, 0.4717, 0.1582, 0.4854, 0.2032, 0.4717, 0.1582, 0.4496, 0.1167, 0.4496, 0.1167, 0.4717, 0.1582, 0.4496, 0.1167, 0.4197, 0.08029, 0.4197, 0.08029, 0.4496, 0.1167, 0.4197, 0.08029, 0.3833, 0.05045, 0.3833, 0.05045, 0.4197, 0.08029, 0.3833, 0.05045, 0.3418, 0.02827, 0.3418, 0.02827, 0.3833, 0.05045, 0.3418, 0.02827, 0.2968, 0.01461, 0.2968, 0.01461, 0.3418, 0.02827, 0.2968, 0.01461, 0.25, 0.01, 0.25, 0.01, 0.2968, 0.01461, 0.25, 0.01, 0.2032, 0.01461, 0.2032, 0.01461, 0.25, 0.01, 0.2032, 0.01461, 0.1582, 0.02827, 0.1582, 0.02827, 0.2032, 0.01461, 0.1582, 0.02827, 0.1167, 0.05045, 0.1167, 0.05045, 0.1582, 0.02827, 0.1167, 0.05045, 0.08029, 0.08029, 0.08029, 0.08029, 0.1167, 0.05045, 0.08029, 0.08029, 0.05045, 0.1167, 0.05045, 0.1167, 0.08029, 0.08029, 0.05045, 0.1167, 0.02827, 0.1582, 0.02827, 0.1582, 0.05045, 0.1167, 0.02827, 0.1582, 0.01461, 0.2032, 0.01461, 0.2032, 0.02827, 0.1582, 0.01461, 0.2032, 0.01, 0.25, 0.01, 0.25, 0.01461, 0.2032, 0.01, 0.25, 0.01461, 0.2968, 0.01461, 0.2968, 0.01, 0.25, 0.01461, 0.2968, 0.02827, 0.3418, 0.02827, 0.3418, 0.01461, 0.2968, 0.02827, 0.3418, 0.05045, 0.3833, 0.05045, 0.3833, 0.02827, 0.3418, 0.05045, 0.3833, 0.08029, 0.4197, 0.08029, 0.4197, 0.05045, 0.3833, 0.08029, 0.4197, 0.1167, 0.4496, 0.1167, 0.4496, 0.08029, 0.4197, 0.1167, 0.4496, 0.1582, 0.4717, 0.1582, 0.4717, 0.1167, 0.4496, 0.1582, 0.4717, 0.2032, 0.4854, 0.2032, 0.4854, 0.1582, 0.4717, 0.2032, 0.4854, 0.25, 0.49, 0.25, 0.49, 0.2032, 0.4854, 0.25, 0.49, 0.2968, 0.4854, 0.2968, 0.4854, 0.25, 0.49, 0.2968, 0.4854, 0.3418, 0.4717, 0.3418, 0.4717, 0.2968, 0.4854, 0.3418, 0.4717, 0.3833, 0.4496, 0.3833, 0.4496, 0.3418, 0.4717, 0.3833, 0.4496, 0.4197, 0.4197, 0.4197, 0.4197, 0.3833, 0.4496, 0.4197, 0.4197, 0.4496, 0.3833, 0.4496, 0.3833, 0.4197, 0.4197, 0.4496, 0.3833, 0.4717, 0.3418, 0.4717, 0.3418, 0.4496, 0.3833, 0.4717, 0.3418, 0.4854, 0.2968, 0.4854, 0.2968, 0.4717, 0.3418, 0.4877, 0.2734, 0.49, 0.25, 0.49, 0.25, 0.4877, 0.2734, 0.4865, 0.2149, 0.4854, 0.2032, 0.4854, 0.2032, 0.4865, 0.2149, 0.4854, 0.2032, 0.4717, 0.1582, 0.4717, 0.1582, 0.4854, 0.2032, 0.4717, 0.1582, 0.4496, 0.1167, 0.4496, 0.1167, 0.4717, 0.1582, 0.4496, 0.1167, 0.4197, 0.08029, 0.4197, 0.08029, 0.4496, 0.1167, 0.4197, 0.08029, 0.3833, 0.05045, 0.3833, 0.05045, 0.4197, 0.08029, 0.3833, 0.05045, 0.3418, 0.02827, 0.3418, 0.02827, 0.3833, 0.05045, 0.3418, 0.02827, 0.2968, 0.01461, 0.2968, 0.01461, 0.3418, 0.02827, 0.2968, 0.01461, 0.25, 0.01, 0.25, 0.01, 0.2968, 0.01461, 0.25, 0.01, 0.2032, 0.01461, 0.2032, 0.01461, 0.25, 0.01, 0.2032, 0.01461, 0.1582, 0.02827, 0.1582, 0.02827, 0.2032, 0.01461, 0.1582, 0.02827, 0.1167, 0.05045, 0.1167, 0.05045, 0.1582, 0.02827, 0.1167, 0.05045, 0.08029, 0.08029, 0.08029, 0.08029, 0.1167, 0.05045, 0.08029, 0.08029, 0.05045, 0.1167, 0.05045, 0.1167, 0.08029, 0.08029, 0.05045, 0.1167, 0.02827, 0.1582, 0.02827, 0.1582, 0.05045, 0.1167, 0.02827, 0.1582, 0.01461, 0.2032, 0.01461, 0.2032, 0.02827, 0.1582, 0.01461, 0.2032, 0.01, 0.25, 0.01, 0.25, 0.01461, 0.2032, 0.01, 0.25, 0.01461, 0.2968, 0.01461, 0.2968, 0.01, 0.25, 0.01461, 0.2968, 0.02827, 0.3418, 0.02827, 0.3418, 0.01461, 0.2968, 0.02827, 0.3418, 0.05045, 0.3833, 0.05045, 0.3833, 0.02827, 0.3418, 0.05045, 0.3833, 0.08029, 0.4197, 0.08029, 0.4197, 0.05045, 0.3833, 0.08029, 0.4197, 0.1167, 0.4496, 0.1167, 0.4496, 0.08029, 0.4197, 0.1167, 0.4496, 0.1582, 0.4717, 0.1582, 0.4717, 0.1167, 0.4496, 0.1582, 0.4717, 0.2032, 0.4854, 0.2032, 0.4854, 0.1582, 0.4717, 0.2032, 0.4854, 0.25, 0.49, 0.25, 0.49, 0.2032, 0.4854, 0.25, 0.49, 0.2968, 0.4854, 0.2968, 0.4854, 0.25, 0.49, 0.2968, 0.4854, 0.3418, 0.4717, 0.3418, 0.4717, 0.2968, 0.4854, 0.3418, 0.4717, 0.3833, 0.4496, 0.3833, 0.4496, 0.3418, 0.4717, 0.3833, 0.4496, 0.4197, 0.4197, 0.4197, 0.4197, 0.3833, 0.4496, 0.4197, 0.4197, 0.4496, 0.3833, 0.4496, 0.3833, 0.4197, 0.4197, 0.4496, 0.3833, 0.4717, 0.3418, 0.4717, 0.3418, 0.4496, 0.3833, 0.4717, 0.3418, 0.4854, 0.2968, 0.4854, 0.2968, 0.4717, 0.3418, 0.4877, 0.2734, 0.49, 0.25, 0.49, 0.25, 0.4877, 0.2734, 0.4865, 0.2149, 0.4854, 0.2032, 0.4854, 0.2032, 0.4865, 0.2149, 0.4854, 0.2032, 0.4717, 0.1582, 0.4717, 0.1582, 0.4854, 0.2032, 0.4717, 0.1582, 0.4496, 0.1167, 0.4496, 0.1167, 0.4717, 0.1582, 0.4496, 0.1167, 0.4197, 0.08029, 0.4197, 0.08029, 0.4496, 0.1167, 0.4197, 0.08029, 0.3833, 0.05045, 0.3833, 0.05045, 0.4197, 0.08029, 0.3833, 0.05045, 0.3418, 0.02827, 0.3418, 0.02827, 0.3833, 0.05045, 0.3418, 0.02827, 0.2968, 0.01461, 0.2968, 0.01461, 0.3418, 0.02827, 0.2968, 0.01461, 0.25, 0.01, 0.25, 0.01, 0.2968, 0.01461, 0.25, 0.01, 0.2032, 0.01461, 0.2032, 0.01461, 0.25, 0.01, 0.2032, 0.01461, 0.1582, 0.02827, 0.1582, 0.02827, 0.2032, 0.01461, 0.1582, 0.02827, 0.1167, 0.05045, 0.1167, 0.05045, 0.1582, 0.02827, 0.1167, 0.05045, 0.08029, 0.08029, 0.08029, 0.08029, 0.1167, 0.05045, 0.08029, 0.08029, 0.05045, 0.1167, 0.05045, 0.1167, 0.08029, 0.08029, 0.05045, 0.1167, 0.02827, 0.1582, 0.02827, 0.1582, 0.05045, 0.1167, 0.02827, 0.1582, 0.01461, 0.2032, 0.01461, 0.2032, 0.02827, 0.1582, 0.01461, 0.2032, 0.01, 0.25, 0.01, 0.25, 0.01461, 0.2032, 0.01, 0.25, 0.01461, 0.2968, 0.01461, 0.2968, 0.01, 0.25, 0.01461, 0.2968, 0.02827, 0.3418, 0.02827, 0.3418, 0.01461, 0.2968, 0.02827, 0.3418, 0.05045, 0.3833, 0.05045, 0.3833, 0.02827, 0.3418, 0.05045, 0.3833, 0.08029, 0.4197, 0.08029, 0.4197, 0.05045, 0.3833, 0.08029, 0.4197, 0.1167, 0.4496, 0.1167, 0.4496, 0.08029, 0.4197, 0.1167, 0.4496, 0.1582, 0.4717, 0.1582, 0.4717, 0.1167, 0.4496, 0.1582, 0.4717, 0.2032, 0.4854, 0.2032, 0.4854, 0.1582, 0.4717, 0.2032, 0.4854, 0.25, 0.49, 0.25, 0.49, 0.2032, 0.4854, 0.25, 0.4722, 0.2933, 0.4679, 0.2968, 0.4854, 0.25, 0.49, 0.2933, 0.4679, 0.335, 0.4553, 0.3418, 0.4717, 0.2968, 0.4854, 0.335, 0.4553, 0.3734, 0.4348, 0.3833, 0.4496, 0.3418, 0.4717, 0.3734, 0.4348, 0.4071, 0.4071, 0.4197, 0.4197, 0.3833, 0.4496, 0.4071, 0.4071, 0.4348, 0.3734, 0.4496, 0.3833, 0.4197, 0.4197, 0.4348, 0.3734, 0.4553, 0.335, 0.4717, 0.3418, 0.4496, 0.3833, 0.4553, 0.335, 0.4679, 0.2933, 0.4854, 0.2968, 0.4717, 0.3418, 0.4701, 0.2717, 0.4722, 0.25, 0.49, 0.25, 0.4877, 0.2734, 0.469, 0.2175, 0.4679, 0.2067, 0.4854, 0.2032, 0.4865, 0.2149, 0.4679, 0.2067, 0.4553, 0.165, 0.4717, 0.1582, 0.4854, 0.2032, 0.4553, 0.165, 0.4348, 0.1266, 0.4496, 0.1167, 0.4717, 0.1582, 0.4348, 0.1266, 0.4071, 0.09288, 0.4197, 0.08029, 0.4496, 0.1167, 0.4071, 0.09288, 0.3734, 0.06525, 0.3833, 0.05045, 0.4197, 0.08029, 0.3734, 0.06525, 0.335, 0.04472, 0.3418, 0.02827, 0.3833, 0.05045, 0.335, 0.04472, 0.2933, 0.03207, 0.2968, 0.01461, 0.3418, 0.02827, 0.2933, 0.03207, 0.25, 0.0278, 0.25, 0.01, 0.2968, 0.01461, 0.25, 0.0278, 0.2067, 0.03207, 0.2032, 0.01461, 0.25, 0.01, 0.2067, 0.03207, 0.165, 0.04472, 0.1582, 0.02827, 0.2032, 0.01461, 0.165, 0.04472, 0.1266, 0.06525, 0.1167, 0.05045, 0.1582, 0.02827, 0.1266, 0.06525, 0.09288, 0.09288, 0.08029, 0.08029, 0.1167, 0.05045, 0.09288, 0.09288, 0.06525, 0.1266, 0.05045, 0.1167, 0.08029, 0.08029, 0.06525, 0.1266, 0.04472, 0.165, 0.02827, 0.1582, 0.05045, 0.1167, 0.04472, 0.165, 0.03207, 0.2067, 0.01461, 0.2032, 0.02827, 0.1582, 0.03207, 0.2067, 0.0278, 0.25, 0.01, 0.25, 0.01461, 0.2032, 0.0278, 0.25, 0.03207, 0.2933, 0.01461, 0.2968, 0.01, 0.25, 0.03207, 0.2933, 0.04472, 0.335, 0.02827, 0.3418, 0.01461, 0.2968, 0.04472, 0.335, 0.06525, 0.3734, 0.05045, 0.3833, 0.02827, 0.3418, 0.06525, 0.3734, 0.09288, 0.4071, 0.08029, 0.4197, 0.05045, 0.3833, 0.09288, 0.4071, 0.1266, 0.4348, 0.1167, 0.4496, 0.08029, 0.4197, 0.1266, 0.4348, 0.165, 0.4553, 0.1582, 0.4717, 0.1167, 0.4496, 0.165, 0.4553, 0.2067, 0.4679, 0.2032, 0.4854, 0.1582, 0.4717, 0.2067, 0.4679, 0.25, 0.4722, 0.25, 0.49, 0.2032, 0.4854, 0.415, 0.1817, 0.3985, 0.1508, 0.4199, 0.1364, 0.4388, 0.1718, 0.1055, 0.1055, 0.1364, 0.08005, 0.1364, 0.08005, 0.1055, 0.1055, 0.4505, 0.2899, 0.4388, 0.3282, 0.4388, 0.3282, 0.4505, 0.2899, 0.08005, 0.1364, 0.1055, 0.1055, 0.1055, 0.1055, 0.08005, 0.1364, 0.4514, 0.2799, 0.4505, 0.2899, 0.4505, 0.2899, 0.4514, 0.2799, 0.06116, 0.1718, 0.08005, 0.1364, 0.08005, 0.1364, 0.06116, 0.1718, 0.4524, 0.2301, 0.4544, 0.25, 0.4544, 0.25, 0.4524, 0.2301, 0.04953, 0.2101, 0.06116, 0.1718, 0.06116, 0.1718, 0.04953, 0.2101, 0.4388, 0.1718, 0.4505, 0.2101, 0.4505, 0.2101, 0.4388, 0.1718, 0.0456, 0.25, 0.04953, 0.2101, 0.04953, 0.2101, 0.0456, 0.25, 0.4199, 0.1364, 0.4388, 0.1718, 0.4388, 0.1718, 0.4199, 0.1364, 0.04953, 0.2899, 0.0456, 0.25, 0.0456, 0.25, 0.04953, 0.2899, 0.3945, 0.1055, 0.4199, 0.1364, 0.4199, 0.1364, 0.3945, 0.1055, 0.06116, 0.3282, 0.04953, 0.2899, 0.04953, 0.2899, 0.06116, 0.3282, 0.3636, 0.08005, 0.3945, 0.1055, 0.3945, 0.1055, 0.3636, 0.08005, 0.08005, 0.3636, 0.06116, 0.3282, 0.06116, 0.3282, 0.08005, 0.3636, 0.3282, 0.06116, 0.3636, 0.08005, 0.3636, 0.08005, 0.3282, 0.06116, 0.2899, 0.4505, 0.25, 0.4544, 0.25, 0.4544, 0.2899, 0.4505, 0.1055, 0.3945, 0.08005, 0.3636, 0.08005, 0.3636, 0.1055, 0.3945, 0.2899, 0.04953, 0.3282, 0.06116, 0.3282, 0.06116, 0.2899, 0.04953, 0.3282, 0.4388, 0.2899, 0.4505, 0.2899, 0.4505, 0.3282, 0.4388, 0.1364, 0.4199, 0.1055, 0.3945, 0.1055, 0.3945, 0.1364, 0.4199, 0.25, 0.0456, 0.2899, 0.04953, 0.2899, 0.04953, 0.25, 0.0456, 0.3636, 0.4199, 0.3282, 0.4388, 0.3282, 0.4388, 0.3636, 0.4199, 0.1718, 0.4388, 0.1364, 0.4199, 0.1364, 0.4199, 0.1718, 0.4388, 0.2101, 0.04953, 0.25, 0.0456, 0.25, 0.0456, 0.2101, 0.04953, 0.3945, 0.3945, 0.3636, 0.4199, 0.3636, 0.4199, 0.3945, 0.3945, 0.2101, 0.4505, 0.1718, 0.4388, 0.1718, 0.4388, 0.2101, 0.4505, 0.1718, 0.06116, 0.2101, 0.04953, 0.2101, 0.04953, 0.1718, 0.06116, 0.4199, 0.3636, 0.3945, 0.3945, 0.3945, 0.3945, 0.4199, 0.3636, 0.25, 0.4544, 0.2101, 0.4505, 0.2101, 0.4505, 0.25, 0.4544, 0.1364, 0.08005, 0.1718, 0.06116, 0.1718, 0.06116, 0.1364, 0.08005, 0.3183, 0.415, 0.3492, 0.3985, 0.3636, 0.4199, 0.3282, 0.4388, 0.07145, 0.25, 0.07488, 0.2848, 0.04953, 0.2899, 0.0456, 0.25, 0.3985, 0.1508, 0.3763, 0.1237, 0.3945, 0.1055, 0.4199, 0.1364, 0.07488, 0.2848, 0.08504, 0.3183, 0.06116, 0.3282, 0.04953, 0.2899, 0.3763, 0.1237, 0.3492, 0.1015, 0.3636, 0.08005, 0.3945, 0.1055, 0.08504, 0.3183, 0.1015, 0.3492, 0.08005, 0.3636, 0.06116, 0.3282, 0.3492, 0.1015, 0.3183, 0.08504, 0.3282, 0.06116, 0.3636, 0.08005, 0.1015, 0.3492, 0.1237, 0.3763, 0.1055, 0.3945, 0.08005, 0.3636, 0.3183, 0.08504, 0.2848, 0.07488, 0.2899, 0.04953, 0.3282, 0.06116, 0.1237, 0.3763, 0.1508, 0.3985, 0.1364, 0.4199, 0.1055, 0.3945, 0.2848, 0.07488, 0.25, 0.07145, 0.25, 0.0456, 0.2899, 0.04953, 0.2848, 0.4251, 0.25, 0.4286, 0.2152, 0.4251, 0.1817, 0.415, 0.1508, 0.3985, 0.1237, 0.3763, 0.1015, 0.3492, 0.08504, 0.3183, 0.07488, 0.2848, 0.07145, 0.25, 0.07488, 0.2152, 0.08504, 0.1817, 0.1015, 0.1508, 0.1237, 0.1237, 0.1508, 0.1015, 0.1817, 0.08504, 0.2152, 0.07488, 0.25, 0.07145, 0.2848, 0.07488, 0.3183, 0.08504, 0.3492, 0.1015, 0.3763, 0.1237, 0.3985, 0.1508, 0.415, 0.1817, 0.4251, 0.2152, 0.426, 0.2239, 0.4268, 0.2326, 0.4286, 0.25, 0.4268, 0.2674, 0.426, 0.2761, 0.4251, 0.2848, 0.415, 0.3183, 0.3985, 0.3492, 0.3763, 0.3763, 0.3492, 0.3985, 0.3183, 0.415, 0.1508, 0.3985, 0.1817, 0.415, 0.1718, 0.4388, 0.1364, 0.4199, 0.25, 0.07145, 0.2152, 0.07488, 0.2101, 0.04953, 0.25, 0.0456, 0.1817, 0.415, 0.2152, 0.4251, 0.2101, 0.4505, 0.1718, 0.4388, 0.2152, 0.07488, 0.1817, 0.08504, 0.1718, 0.06116, 0.2101, 0.04953, 0.3763, 0.3763, 0.3985, 0.3492, 0.4199, 0.3636, 0.3945, 0.3945, 0.2152, 0.4251, 0.25, 0.4286, 0.25, 0.4544, 0.2101, 0.4505, 0.1817, 0.08504, 0.1508, 0.1015, 0.1364, 0.08005, 0.1718, 0.06116, 0.3985, 0.3492, 0.415, 0.3183, 0.4388, 0.3282, 0.4199, 0.3636, 0.1508, 0.1015, 0.1237, 0.1237, 0.1055, 0.1055, 0.1364, 0.08005, 0.415, 0.3183, 0.4251, 0.2848, 0.4505, 0.2899, 0.4388, 0.3282, 0.3492, 0.3985, 0.3763, 0.3763, 0.3945, 0.3945, 0.3636, 0.4199, 0.1237, 0.1237, 0.1015, 0.1508, 0.08005, 0.1364, 0.1055, 0.1055, 0.4268, 0.2674, 0.4286, 0.25, 0.4544, 0.25, 0.4524, 0.2699, 0.1015, 0.1508, 0.08504, 0.1817, 0.06116, 0.1718, 0.08005, 0.1364, 0.426, 0.2239, 0.4251, 0.2152, 0.4505, 0.2101, 0.4514, 0.2201, 0.08504, 0.1817, 0.07488, 0.2152, 0.04953, 0.2101, 0.06116, 0.1718, 0.4251, 0.2152, 0.415, 0.1817, 0.4388, 0.1718, 0.4505, 0.2101, 0.07488, 0.2152, 0.07145, 0.25, 0.0456, 0.25, 0.04953, 0.2101, 0.2848, 0.4251, 0.3183, 0.415, 0.3282, 0.4388, 0.2899, 0.4505, 0.03125, 0.75, 0.03125, 0.875, 0.0, 0.875, 0.0, 0.75, 0.0625, 0.75, 0.0625, 0.875, 0.03125, 0.875, 0.03125, 0.75, 0.09375, 0.75, 0.09375, 0.875, 0.0625, 0.875, 0.0625, 0.75, 0.125, 0.75, 0.125, 0.875, 0.09375, 0.875, 0.09375, 0.75, 0.1562, 0.75, 0.1562, 0.875, 0.125, 0.875, 0.125, 0.75, 0.1875, 0.75, 0.1875, 0.875, 0.1562, 0.875, 0.1562, 0.75, 0.2188, 0.75, 0.2188, 0.875, 0.1875, 0.875, 0.1875, 0.75, 0.25, 0.75, 0.25, 0.875, 0.2188, 0.875, 0.2188, 0.75, 0.2812, 0.75, 0.2812, 0.875, 0.25, 0.875, 0.25, 0.75, 0.3125, 0.75, 0.3125, 0.875, 0.2812, 0.875, 0.2812, 0.75, 0.3438, 0.75, 0.3438, 0.875, 0.3125, 0.875, 0.3125, 0.75, 0.375, 0.75, 0.375, 0.875, 0.3438, 0.875, 0.3438, 0.75, 0.4062, 0.75, 0.4062, 0.875, 0.375, 0.875, 0.375, 0.75, 0.4375, 0.75, 0.4375, 0.875, 0.4062, 0.875, 0.4062, 0.75, 0.4688, 0.75, 0.4688, 0.875, 0.4375, 0.875, 0.4375, 0.75, 0.5, 0.75, 0.5, 0.875, 0.4688, 0.875, 0.4688, 0.75, 0.5312, 0.75, 0.5312, 0.875, 0.5, 0.875, 0.5, 0.75, 0.5625, 0.75, 0.5625, 0.875, 0.5312, 0.875, 0.5312, 0.75, 0.5938, 0.75, 0.5938, 0.875, 0.5625, 0.875, 0.5625, 0.75, 0.625, 0.75, 0.625, 0.875, 0.5938, 0.875, 0.5938, 0.75, 0.6562, 0.75, 0.6562, 0.875, 0.625, 0.875, 0.625, 0.75, 0.6875, 0.75, 0.6875, 0.875, 0.6562, 0.875, 0.6562, 0.75, 0.7188, 0.75, 0.7188, 0.875, 0.6875, 0.875, 0.6875, 0.75, 0.7266, 0.75, 0.7266, 0.875, 0.7188, 0.875, 0.7188, 0.75, 0.8125, 0.75, 0.8125, 0.875, 0.7812, 0.875, 0.7812, 0.75, 0.8438, 0.75, 0.8438, 0.875, 0.8125, 0.875, 0.8125, 0.75, 0.875, 0.75, 0.875, 0.875, 0.8438, 0.875, 0.8438, 0.75, 0.9062, 0.75, 0.9062, 0.875, 0.875, 0.875, 0.875, 0.75, 0.9375, 0.75, 0.9375, 0.875, 0.9062, 0.875, 0.9062, 0.75, 0.9688, 0.75, 0.9688, 0.875, 0.9375, 0.875, 0.9375, 0.75, 1.0, 0.75, 1.0, 0.875, 0.9688, 0.875, 0.9688, 0.75, 0.75, 0.481, 0.7951, 0.4765, 0.8384, 0.4634, 0.8783, 0.442, 0.9133, 0.4133, 0.942, 0.3783, 0.9634, 0.3384, 0.9765, 0.2951, 0.9776, 0.2838, 0.9787, 0.2725, 0.981, 0.25, 0.9787, 0.2275, 0.9776, 0.2162, 0.9765, 0.2049, 0.9634, 0.1616, 0.942, 0.1217, 0.9133, 0.08669, 0.8783, 0.05797, 0.8384, 0.03663, 0.7951, 0.02349, 0.75, 0.01905, 0.7049, 0.02349, 0.6616, 0.03663, 0.6217, 0.05797, 0.5867, 0.08669, 0.558, 0.1217, 0.5366, 0.1616, 0.5235, 0.2049, 0.519, 0.25, 0.5235, 0.2951, 0.5366, 0.3384, 0.558, 0.3783, 0.5867, 0.4133, 0.6217, 0.442, 0.6616, 0.4634, 0.7049, 0.4765, 0.9375, 0.5529, 0.9375, 0.625, 0.9063, 0.625, 0.9062, 0.5529, 0.9062, 0.5529, 0.9063, 0.625, 0.875, 0.625, 0.875, 0.5529, 0.875, 0.5529, 0.875, 0.625, 0.8438, 0.625, 0.8438, 0.5529, 0.8438, 0.5529, 0.8438, 0.625, 0.8125, 0.625, 0.8125, 0.5529, 0.8125, 0.5529, 0.8125, 0.625, 0.7812, 0.625, 0.7812, 0.5529, 0.7656, 0.5529, 0.7656, 0.625, 0.75, 0.625, 0.75, 0.5529, 0.7266, 0.5529, 0.7266, 0.625, 0.7188, 0.625, 0.7188, 0.5529, 0.7188, 0.5529, 0.7188, 0.625, 0.6875, 0.625, 0.6875, 0.5529, 0.6875, 0.5529, 0.6875, 0.625, 0.6562, 0.625, 0.6562, 0.5529, 0.6562, 0.5529, 0.6562, 0.625, 0.625, 0.625, 0.625, 0.5529, 0.625, 0.5529, 0.625, 0.625, 0.5938, 0.625, 0.5938, 0.5529, 0.5938, 0.5529, 0.5938, 0.625, 0.5625, 0.625, 0.5625, 0.5529, 0.5625, 0.5529, 0.5625, 0.625, 0.5312, 0.625, 0.5312, 0.5529, 0.5312, 0.5529, 0.5312, 0.625, 0.5, 0.625, 0.5, 0.5529, 0.5, 0.5529, 0.5, 0.625, 0.4688, 0.625, 0.4688, 0.5529, 0.4688, 0.5529, 0.4688, 0.625, 0.4375, 0.625, 0.4375, 0.5529, 0.4375, 0.5529, 0.4375, 0.625, 0.4063, 0.625, 0.4062, 0.5529, 0.4062, 0.5529, 0.4063, 0.625, 0.375, 0.625, 0.375, 0.5529, 0.375, 0.5529, 0.375, 0.625, 0.3438, 0.625, 0.3438, 0.5529, 0.3438, 0.5529, 0.3438, 0.625, 0.3125, 0.625, 0.3125, 0.5529, 0.3125, 0.5529, 0.3125, 0.625, 0.2812, 0.625, 0.2812, 0.5529, 0.2812, 0.5529, 0.2812, 0.625, 0.25, 0.625, 0.25, 0.5529, 0.25, 0.5529, 0.25, 0.625, 0.2188, 0.625, 0.2188, 0.5529, 0.2188, 0.5529, 0.2188, 0.625, 0.1875, 0.625, 0.1875, 0.5529, 0.1875, 0.5529, 0.1875, 0.625, 0.1562, 0.625, 0.1562, 0.5529, 0.1562, 0.5529, 0.1562, 0.625, 0.125, 0.625, 0.125, 0.5529, 0.125, 0.5529, 0.125, 0.625, 0.09375, 0.625, 0.09375, 0.5529, 0.09375, 0.5529, 0.09375, 0.625, 0.0625, 0.625, 0.0625, 0.5529, 0.0625, 0.5529, 0.0625, 0.625, 0.03125, 0.625, 0.03125, 0.5529, 0.9687, 0.5529, 0.9687, 0.625, 0.9375, 0.625, 0.9375, 0.5529, 0.2101, 0.4505, 0.25, 0.4544, 0.25, 0.4722, 0.2067, 0.4679, 0.1718, 0.4388, 0.2101, 0.4505, 0.2067, 0.4679, 0.165, 0.4553, 0.1364, 0.4199, 0.1718, 0.4388, 0.165, 0.4553, 0.1266, 0.4348, 0.1055, 0.3945, 0.1364, 0.4199, 0.1266, 0.4348, 0.09288, 0.4071, 0.08005, 0.3636, 0.1055, 0.3945, 0.09288, 0.4071, 0.06525, 0.3734, 0.06116, 0.3282, 0.08005, 0.3636, 0.06525, 0.3734, 0.04472, 0.335, 0.04953, 0.2899, 0.06116, 0.3282, 0.04472, 0.335, 0.03207, 0.2933, 0.0456, 0.25, 0.04953, 0.2899, 0.03207, 0.2933, 0.0278, 0.25, 0.04953, 0.2101, 0.0456, 0.25, 0.0278, 0.25, 0.03207, 0.2067, 0.06116, 0.1718, 0.04953, 0.2101, 0.03207, 0.2067, 0.04472, 0.165, 0.08005, 0.1364, 0.06116, 0.1718, 0.04472, 0.165, 0.06525, 0.1266, 0.1055, 0.1055, 0.08005, 0.1364, 0.06525, 0.1266, 0.09288, 0.09288, 0.1364, 0.08005, 0.1055, 0.1055, 0.09288, 0.09288, 0.1266, 0.06525, 0.1718, 0.06116, 0.1364, 0.08005, 0.1266, 0.06525, 0.165, 0.04472, 0.2101, 0.04953, 0.1718, 0.06116, 0.165, 0.04472, 0.2067, 0.03207, 0.25, 0.0456, 0.2101, 0.04953, 0.2067, 0.03207, 0.25, 0.0278, 0.2899, 0.04953, 0.25, 0.0456, 0.25, 0.0278, 0.2933, 0.03207, 0.3282, 0.06116, 0.2899, 0.04953, 0.2933, 0.03207, 0.335, 0.04472, 0.3636, 0.08005, 0.3282, 0.06116, 0.335, 0.04472, 0.3734, 0.06525, 0.3945, 0.1055, 0.3636, 0.08005, 0.3734, 0.06525, 0.4071, 0.09288, 0.4199, 0.1364, 0.3945, 0.1055, 0.4071, 0.09288, 0.4348, 0.1266, 0.4388, 0.1718, 0.4199, 0.1364, 0.4348, 0.1266, 0.4553, 0.165, 0.4505, 0.2101, 0.4388, 0.1718, 0.4553, 0.165, 0.4679, 0.2067, 0.4514, 0.2201, 0.4505, 0.2101, 0.4679, 0.2067, 0.469, 0.2175, 0.4524, 0.2699, 0.4544, 0.25, 0.4722, 0.25, 0.4701, 0.2717, 0.4388, 0.3282, 0.4505, 0.2899, 0.4679, 0.2933, 0.4553, 0.335, 0.4199, 0.3636, 0.4388, 0.3282, 0.4553, 0.335, 0.4348, 0.3734, 0.3945, 0.3945, 0.4199, 0.3636, 0.4348, 0.3734, 0.4071, 0.4071, 0.3636, 0.4199, 0.3945, 0.3945, 0.4071, 0.4071, 0.3734, 0.4348, 0.3282, 0.4388, 0.3636, 0.4199, 0.3734, 0.4348, 0.335, 0.4553, 0.2899, 0.4505, 0.3282, 0.4388, 0.335, 0.4553, 0.2933, 0.4679, 0.25, 0.4544, 0.2899, 0.4505, 0.2933, 0.4679, 0.25, 0.4722, 0.75, 0.49, 0.7968, 0.4854, 0.7951, 0.4765, 0.75, 0.481, 0.7968, 0.4854, 0.8418, 0.4717, 0.8384, 0.4634, 0.7951, 0.4765, 0.8418, 0.4717, 0.8833, 0.4496, 0.8783, 0.442, 0.8384, 0.4634, 0.8833, 0.4496, 0.9197, 0.4197, 0.9133, 0.4133, 0.8783, 0.442, 0.9197, 0.4197, 0.9496, 0.3833, 0.942, 0.3783, 0.9133, 0.4133, 0.9496, 0.3833, 0.9717, 0.3418, 0.9634, 0.3384, 0.942, 0.3783, 0.9717, 0.3418, 0.9854, 0.2968, 0.9765, 0.2951, 0.9634, 0.3384, 0.9877, 0.2734, 0.99, 0.25, 0.981, 0.25, 0.9787, 0.2725, 0.9865, 0.2149, 0.9854, 0.2032, 0.9765, 0.2049, 0.9776, 0.2162, 0.9854, 0.2032, 0.9717, 0.1582, 0.9634, 0.1616, 0.9765, 0.2049, 0.9717, 0.1582, 0.9496, 0.1167, 0.942, 0.1217, 0.9634, 0.1616, 0.9496, 0.1167, 0.9197, 0.08029, 0.9133, 0.08669, 0.942, 0.1217, 0.9197, 0.08029, 0.8833, 0.05045, 0.8783, 0.05797, 0.9133, 0.08669, 0.8833, 0.05045, 0.8418, 0.02827, 0.8384, 0.03663, 0.8783, 0.05797, 0.8418, 0.02827, 0.7968, 0.01461, 0.7951, 0.02349, 0.8384, 0.03663, 0.7968, 0.01461, 0.75, 0.01, 0.75, 0.01905, 0.7951, 0.02349, 0.75, 0.01, 0.7032, 0.01461, 0.7049, 0.02349, 0.75, 0.01905, 0.7032, 0.01461, 0.6582, 0.02827, 0.6616, 0.03663, 0.7049, 0.02349, 0.6582, 0.02827, 0.6167, 0.05045, 0.6217, 0.05797, 0.6616, 0.03663, 0.6167, 0.05045, 0.5803, 0.08029, 0.5867, 0.08669, 0.6217, 0.05797, 0.5803, 0.08029, 0.5504, 0.1167, 0.558, 0.1217, 0.5867, 0.08669, 0.5504, 0.1167, 0.5283, 0.1582, 0.5366, 0.1616, 0.558, 0.1217, 0.5283, 0.1582, 0.5146, 0.2032, 0.5235, 0.2049, 0.5366, 0.1616, 0.5146, 0.2032, 0.51, 0.25, 0.519, 0.25, 0.5235, 0.2049, 0.51, 0.25, 0.5146, 0.2968, 0.5235, 0.2951, 0.519, 0.25, 0.5146, 0.2968, 0.5283, 0.3418, 0.5366, 0.3384, 0.5235, 0.2951, 0.5283, 0.3418, 0.5504, 0.3833, 0.558, 0.3783, 0.5366, 0.3384, 0.5504, 0.3833, 0.5803, 0.4197, 0.5867, 0.4133, 0.558, 0.3783, 0.5803, 0.4197, 0.6167, 0.4496, 0.6217, 0.442, 0.5867, 0.4133, 0.6167, 0.4496, 0.6582, 0.4717, 0.6616, 0.4634, 0.6217, 0.442, 0.6582, 0.4717, 0.7032, 0.4854, 0.7049, 0.4765, 0.6616, 0.4634, 0.7032, 0.4854, 0.75, 0.49, 0.75, 0.481, 0.7049, 0.4765, 1.0, 0.5529, 1.0, 0.625, 0.9687, 0.625, 0.9688, 0.5529, 0.2899, 0.4505, 0.25, 0.4544, 0.25, 0.4286, 0.2848, 0.4251, 0.9865, 0.2851, 0.9877, 0.2734, 0.9787, 0.2725, 0.9776, 0.2838, 0.4514, 0.2799, 0.4524, 0.2699, 0.4701, 0.2717, 0.469, 0.2825, 0.7734, 0.5529, 0.7734, 0.625, 0.7656, 0.625, 0.7656, 0.5529, 0.7695, 0.6875, 0.7696, 0.75, 0.7656, 0.75, 0.7656, 0.6875, 0.426, 0.2761, 0.4268, 0.2674, 0.4524, 0.2699, 0.4514, 0.2799, 0.4544, 0.25, 0.4524, 0.2699, 0.4524, 0.2699, 0.4544, 0.25, 0.469, 0.2825, 0.4701, 0.2717, 0.4877, 0.2734, 0.4865, 0.2851, 0.4865, 0.2851, 0.4877, 0.2734, 0.4877, 0.2734, 0.4865, 0.2851, 0.4865, 0.2851, 0.4877, 0.2734, 0.4877, 0.2734, 0.4865, 0.2851, 0.7734, 1.0, 0.7656, 1.0, 0.7656, 1.0, 0.7734, 1.0, 0.7344, 0.75, 0.7344, 0.875, 0.7304, 0.875, 0.7304, 0.75, 0.7734, 0.9375, 0.7734, 1.0, 0.7656, 1.0, 0.7656, 0.9375, 0.99, 0.25, 0.9877, 0.2266, 0.9787, 0.2275, 0.981, 0.25, 0.4544, 0.25, 0.4524, 0.2301, 0.4701, 0.2283, 0.4722, 0.25, 0.75, 0.5529, 0.75, 0.625, 0.7344, 0.625, 0.7344, 0.5529, 0.7266, 0.625, 0.7344, 0.625, 0.7344, 0.625, 0.7266, 0.625, 0.4286, 0.25, 0.4268, 0.2326, 0.4524, 0.2301, 0.4544, 0.25, 0.4514, 0.2201, 0.4524, 0.2301, 0.4524, 0.2301, 0.4514, 0.2201, 0.4722, 0.25, 0.4701, 0.2283, 0.4877, 0.2266, 0.49, 0.25, 0.49, 0.25, 0.4877, 0.2266, 0.4877, 0.2266, 0.49, 0.25, 0.49, 0.25, 0.4877, 0.2266, 0.4877, 0.2266, 0.49, 0.25, 0.75, 1.0, 0.7344, 1.0, 0.7344, 1.0, 0.75, 1.0, 0.75, 0.6627, 0.75, 0.6875, 0.7344, 0.6875, 0.7344, 0.6627, 0.75, 0.9375, 0.75, 1.0, 0.7344, 1.0, 0.7344, 0.9375, 0.4505, 0.2101, 0.4514, 0.2201, 0.4514, 0.2201, 0.4505, 0.2101, 0.9877, 0.2266, 0.9865, 0.2149, 0.9776, 0.2162, 0.9787, 0.2275, 0.4524, 0.2301, 0.4514, 0.2201, 0.469, 0.2175, 0.4701, 0.2283, 0.7344, 0.5529, 0.7344, 0.625, 0.7266, 0.625, 0.7266, 0.5529, 0.7656, 0.875, 0.7656, 0.9034, 0.75, 0.9034, 0.75, 0.875, 0.4268, 0.2326, 0.426, 0.2239, 0.4514, 0.2201, 0.4524, 0.2301, 0.4701, 0.2283, 0.469, 0.2175, 0.4865, 0.2149, 0.4877, 0.2266, 0.4877, 0.2266, 0.4865, 0.2149, 0.4865, 0.2149, 0.4877, 0.2266, 0.4877, 0.2266, 0.4865, 0.2149, 0.4865, 0.2149, 0.4877, 0.2266, 0.7344, 1.0, 0.7266, 1.0, 0.7266, 1.0, 0.7344, 1.0, 0.75, 0.625, 0.7656, 0.625, 0.7656, 0.625, 0.75, 0.625, 0.7344, 0.9375, 0.7344, 1.0, 0.7266, 1.0, 0.7266, 0.9375, 0.7812, 0.9375, 0.7812, 1.0, 0.7734, 1.0, 0.7734, 0.9375, 0.7812, 0.6875, 0.7812, 0.75, 0.7734, 0.75, 0.7734, 0.6875, 0.7812, 1.0, 0.7734, 1.0, 0.7734, 1.0, 0.7812, 1.0, 0.4854, 0.2968, 0.4865, 0.2851, 0.4865, 0.2851, 0.4854, 0.2968, 0.4854, 0.2968, 0.4865, 0.2851, 0.4865, 0.2851, 0.4854, 0.2968, 0.4679, 0.2933, 0.469, 0.2825, 0.4865, 0.2851, 0.4854, 0.2968, 0.4251, 0.2848, 0.426, 0.2761, 0.4514, 0.2799, 0.4505, 0.2899, 0.7812, 0.75, 0.7812, 0.875, 0.7734, 0.875, 0.7734, 0.75, 0.7812, 0.5529, 0.7812, 0.625, 0.7734, 0.625, 0.7734, 0.5529, 0.4505, 0.2899, 0.4514, 0.2799, 0.469, 0.2825, 0.4679, 0.2933, 0.9854, 0.2968, 0.9865, 0.2851, 0.9776, 0.2838, 0.9765, 0.2951, 0.4524, 0.2699, 0.4514, 0.2799, 0.4514, 0.2799, 0.4524, 0.2699, 0.7812, 0.875, 0.7812, 0.9375, 0.7734, 0.9375, 0.7734, 0.875, 0.7344, 0.875, 0.7344, 0.9034, 0.7305, 0.9034, 0.7304, 0.875, 0.7695, 0.6627, 0.7695, 0.6875, 0.7656, 0.6875, 0.7656, 0.6627, 0.7344, 0.6627, 0.7344, 0.6875, 0.7305, 0.6875, 0.7305, 0.6627, 0.03125, 0.875, 0.03125, 0.9375, 0.0, 0.9375, 0.0, 0.875, 0.0625, 0.875, 0.0625, 0.9375, 0.03125, 0.9375, 0.03125, 0.875, 0.09375, 0.875, 0.09375, 0.9375, 0.0625, 0.9375, 0.0625, 0.875, 0.125, 0.875, 0.125, 0.9375, 0.09375, 0.9375, 0.09375, 0.875, 0.1562, 0.875, 0.1562, 0.9375, 0.125, 0.9375, 0.125, 0.875, 0.1875, 0.875, 0.1875, 0.9375, 0.1562, 0.9375, 0.1562, 0.875, 0.2188, 0.875, 0.2187, 0.9375, 0.1875, 0.9375, 0.1875, 0.875, 0.25, 0.875, 0.25, 0.9375, 0.2187, 0.9375, 0.2188, 0.875, 0.2812, 0.875, 0.2813, 0.9375, 0.25, 0.9375, 0.25, 0.875, 0.3125, 0.875, 0.3125, 0.9375, 0.2813, 0.9375, 0.2812, 0.875, 0.3438, 0.875, 0.3438, 0.9375, 0.3125, 0.9375, 0.3125, 0.875, 0.375, 0.875, 0.375, 0.9375, 0.3438, 0.9375, 0.3438, 0.875, 0.4062, 0.875, 0.4062, 0.9375, 0.375, 0.9375, 0.375, 0.875, 0.4375, 0.875, 0.4375, 0.9375, 0.4062, 0.9375, 0.4062, 0.875, 0.4688, 0.875, 0.4688, 0.9375, 0.4375, 0.9375, 0.4375, 0.875, 0.5, 0.875, 0.5, 0.9375, 0.4688, 0.9375, 0.4688, 0.875, 0.5312, 0.875, 0.5312, 0.9375, 0.5, 0.9375, 0.5, 0.875, 0.5625, 0.875, 0.5625, 0.9375, 0.5312, 0.9375, 0.5312, 0.875, 0.5938, 0.875, 0.5937, 0.9375, 0.5625, 0.9375, 0.5625, 0.875, 0.625, 0.875, 0.625, 0.9375, 0.5937, 0.9375, 0.5938, 0.875, 0.6562, 0.875, 0.6562, 0.9375, 0.625, 0.9375, 0.625, 0.875, 0.6875, 0.875, 0.6875, 0.9375, 0.6562, 0.9375, 0.6562, 0.875, 0.7188, 0.875, 0.7188, 0.9375, 0.6875, 0.9375, 0.6875, 0.875, 0.7266, 0.875, 0.7266, 0.9375, 0.7188, 0.9375, 0.7188, 0.875, 0.75, 0.9375, 0.7344, 0.9375, 0.7344, 0.9375, 0.75, 0.9375, 0.8125, 0.875, 0.8125, 0.9375, 0.7812, 0.9375, 0.7812, 0.875, 0.8438, 0.875, 0.8438, 0.9375, 0.8125, 0.9375, 0.8125, 0.875, 0.875, 0.875, 0.875, 0.9375, 0.8438, 0.9375, 0.8438, 0.875, 0.9062, 0.875, 0.9062, 0.9375, 0.875, 0.9375, 0.875, 0.875, 0.9375, 0.875, 0.9375, 0.9375, 0.9062, 0.9375, 0.9062, 0.875, 0.9688, 0.875, 0.9688, 0.9375, 0.9375, 0.9375, 0.9375, 0.875, 1.0, 0.875, 1.0, 0.9375, 0.9688, 0.9375, 0.9688, 0.875, 0.7812, 0.625, 0.7812, 0.6875, 0.7734, 0.6875, 0.7734, 0.625, 0.7344, 0.6875, 0.7344, 0.75, 0.7304, 0.75, 0.7305, 0.6875, 0.7734, 0.9375, 0.7656, 0.9375, 0.7656, 0.9375, 0.7734, 0.9375, 0.7266, 0.6875, 0.7266, 0.625, 0.7266, 0.625, 0.7266, 0.6875, 1.0, 0.625, 1.0, 0.6875, 0.9688, 0.6875, 0.9687, 0.625, 0.9687, 0.625, 0.9688, 0.6875, 0.9375, 0.6875, 0.9375, 0.625, 0.9375, 0.625, 0.9375, 0.6875, 0.9062, 0.6875, 0.9063, 0.625, 0.9063, 0.625, 0.9062, 0.6875, 0.875, 0.6875, 0.875, 0.625, 0.875, 0.625, 0.875, 0.6875, 0.8438, 0.6875, 0.8438, 0.625, 0.8438, 0.625, 0.8438, 0.6875, 0.8125, 0.6875, 0.8125, 0.625, 0.8125, 0.625, 0.8125, 0.6875, 0.7812, 0.6875, 0.7812, 0.625, 0.7734, 0.75, 0.7734, 0.875, 0.7734, 0.875, 0.7734, 0.75, 0.7266, 0.625, 0.7266, 0.6875, 0.7188, 0.6875, 0.7188, 0.625, 0.7188, 0.625, 0.7188, 0.6875, 0.6875, 0.6875, 0.6875, 0.625, 0.6875, 0.625, 0.6875, 0.6875, 0.6562, 0.6875, 0.6562, 0.625, 0.6562, 0.625, 0.6562, 0.6875, 0.625, 0.6875, 0.625, 0.625, 0.625, 0.625, 0.625, 0.6875, 0.5938, 0.6875, 0.5938, 0.625, 0.5938, 0.625, 0.5938, 0.6875, 0.5625, 0.6875, 0.5625, 0.625, 0.5625, 0.625, 0.5625, 0.6875, 0.5312, 0.6875, 0.5312, 0.625, 0.5312, 0.625, 0.5312, 0.6875, 0.5, 0.6875, 0.5, 0.625, 0.5, 0.625, 0.5, 0.6875, 0.4688, 0.6875, 0.4688, 0.625, 0.4688, 0.625, 0.4688, 0.6875, 0.4375, 0.6875, 0.4375, 0.625, 0.4375, 0.625, 0.4375, 0.6875, 0.4062, 0.6875, 0.4063, 0.625, 0.4063, 0.625, 0.4062, 0.6875, 0.375, 0.6875, 0.375, 0.625, 0.375, 0.625, 0.375, 0.6875, 0.3438, 0.6875, 0.3438, 0.625, 0.3438, 0.625, 0.3438, 0.6875, 0.3125, 0.6875, 0.3125, 0.625, 0.3125, 0.625, 0.3125, 0.6875, 0.2812, 0.6875, 0.2812, 0.625, 0.2812, 0.625, 0.2812, 0.6875, 0.25, 0.6875, 0.25, 0.625, 0.25, 0.625, 0.25, 0.6875, 0.2188, 0.6875, 0.2188, 0.625, 0.2188, 0.625, 0.2188, 0.6875, 0.1875, 0.6875, 0.1875, 0.625, 0.1875, 0.625, 0.1875, 0.6875, 0.1562, 0.6875, 0.1562, 0.625, 0.1562, 0.625, 0.1562, 0.6875, 0.125, 0.6875, 0.125, 0.625, 0.125, 0.625, 0.125, 0.6875, 0.09375, 0.6875, 0.09375, 0.625, 0.09375, 0.625, 0.09375, 0.6875, 0.0625, 0.6875, 0.0625, 0.625, 0.0625, 0.625, 0.0625, 0.6875, 0.03125, 0.6875, 0.03125, 0.625, 0.03125, 0.625, 0.03125, 0.6875, 0.0, 0.6875, 0.0, 0.625, 0.7656, 0.6875, 0.7656, 0.75, 0.75, 0.75, 0.75, 0.6875, 0.7656, 0.75, 0.7656, 0.875, 0.75, 0.875, 0.75, 0.75, 0.7734, 0.875, 0.7734, 0.9375, 0.7734, 0.9375, 0.7734, 0.875, 0.7696, 0.75, 0.7696, 0.875, 0.7656, 0.875, 0.7656, 0.75, 0.75, 0.75, 0.75, 0.875, 0.7344, 0.875, 0.7344, 0.75, 0.75, 0.6875, 0.75, 0.75, 0.7344, 0.75, 0.7344, 0.6875, 0.7266, 0.9375, 0.7266, 0.875, 0.7266, 0.875, 0.7266, 0.9375, 0.7266, 0.75, 0.7266, 0.6875, 0.7266, 0.6875, 0.7266, 0.75, 0.7266, 0.875, 0.7266, 0.75, 0.7266, 0.75, 0.7266, 0.875, 0.7344, 0.625, 0.75, 0.625, 0.75, 0.625, 0.7344, 0.625, 0.7734, 0.625, 0.7734, 0.6875, 0.7734, 0.6875, 0.7734, 0.625, 0.75, 0.875, 0.75, 0.9034, 0.7344, 0.9034, 0.7344, 0.875, 0.7344, 0.9375, 0.7266, 0.9375, 0.7266, 0.9375, 0.7344, 0.9375, 0.7656, 0.6627, 0.7656, 0.6875, 0.75, 0.6875, 0.75, 0.6627, 0.7734, 0.6875, 0.7734, 0.75, 0.7734, 0.75, 0.7734, 0.6875, 0.7656, 0.625, 0.7734, 0.625, 0.7734, 0.625, 0.7656, 0.625, 0.7656, 0.6627, 0.75, 0.6627, 0.75, 0.625, 0.7656, 0.625, 0.7695, 0.6627, 0.7656, 0.6627, 0.7656, 0.625, 0.7734, 0.625, 0.75, 0.6627, 0.7344, 0.6627, 0.7344, 0.625, 0.75, 0.625, 0.7344, 0.6627, 0.7305, 0.6627, 0.7266, 0.625, 0.7344, 0.625, 0.7266, 0.875, 0.7266, 0.75, 0.7304, 0.75, 0.7304, 0.875, 0.7266, 0.6875, 0.7266, 0.625, 0.7305, 0.6627, 0.7305, 0.6875, 0.7266, 0.9375, 0.7266, 0.875, 0.7304, 0.875, 0.7305, 0.9034, 0.7695, 0.9034, 0.7696, 0.875, 0.7734, 0.875, 0.7734, 0.9375, 0.7695, 0.6875, 0.7695, 0.6627, 0.7734, 0.625, 0.7734, 0.6875, 0.7696, 0.875, 0.7696, 0.75, 0.7734, 0.75, 0.7734, 0.875, 0.7344, 0.9375, 0.7266, 0.9375, 0.7305, 0.9034, 0.7344, 0.9034, 0.75, 0.9375, 0.7344, 0.9375, 0.7344, 0.9034, 0.75, 0.9034, 0.7734, 0.9375, 0.7656, 0.9375, 0.7656, 0.9034, 0.7695, 0.9034, 0.7656, 0.9375, 0.75, 0.9375, 0.75, 0.9034, 0.7656, 0.9034, 0.7266, 0.75, 0.7266, 0.6875, 0.7305, 0.6875, 0.7304, 0.75, 0.7696, 0.75, 0.7695, 0.6875, 0.7734, 0.6875, 0.7734, 0.75, 0.7656, 0.9375, 0.75, 0.9375, 0.75, 0.9375, 0.7656, 0.9375])
me_cylinder.materials.append(mat_material_001)
me_cylinder.materials.append(mat_material_002)
me_cylinder.update()

# ---- objects
ob_light = bpy.data.objects.new('Light', light_light)
ob_camera = bpy.data.objects.new('Camera', cam_camera)
ob_cylinder = bpy.data.objects.new('Cylinder', me_cylinder)

# ---- transforms, parenting, visibility, modifiers, constraints
ob_light.location = (5.53, -13.18, 0.613)
ob_light.rotation_euler = (0.6503, 0.05522, 1.866)
ob_light.lock_rotations_4d = False
ob_light.empty_display_type = 'ARROWS'
ob_light.color = (0.0, 0.0, 0.0, 0.0)
ob_light.lineart.crease_threshold = 0.0
ob_camera.location = (13.33, -11.8, 6.516)
ob_camera.rotation_euler = (1.109, 0.0, 0.8149)
ob_camera.lock_rotations_4d = False
ob_camera.empty_display_type = 'ARROWS'
ob_camera.color = (0.0, 0.0, 0.0, 0.0)
ob_camera.display_type = 'WIRE'
ob_camera.lineart.crease_threshold = 0.0
ob_cylinder.location = (0.3571, -0.04296, 1.365)
_m = ob_cylinder.modifiers.new('Boolean', 'BOOLEAN')
_m.operation = 'UNION'

# ---- collection membership
col_collection.objects.link(ob_light)
col_collection.objects.link(ob_camera)
col_collection.objects.link(ob_cylinder)

# ---- scene / render settings (as saved in the file)
scene.camera = ob_camera
scene.frame_start = 1; scene.frame_end = 250; scene.frame_set(41)
scene.render.engine = 'BLENDER_EEVEE_NEXT'
scene.cycles.sampling_pattern = 'TABULATED_SOBOL'
scene.eevee.ray_tracing_options.trace_max_roughness = 0.0
bpy.context.view_layer.update()

